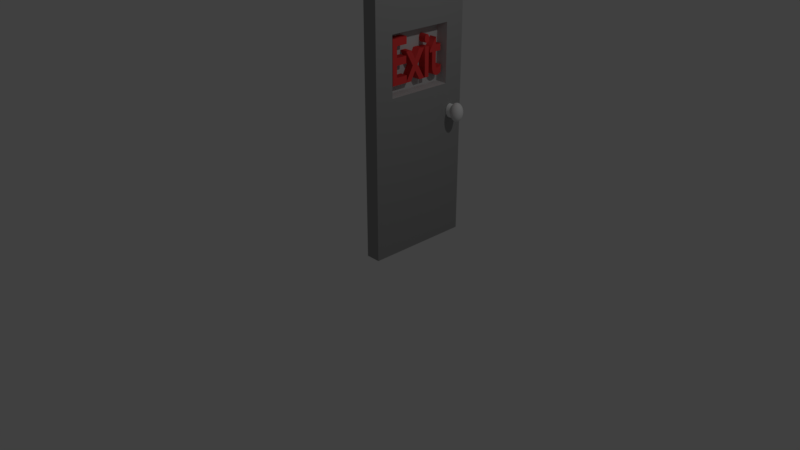 # Source: EXIT_DOOR.blend  (saved by Blender 2.79.0; exported with 4.5.12 LTS)
import bpy
from mathutils import Matrix  # noqa: F401  (used for matrix-valued properties, if any)

bpy.ops.wm.read_factory_settings(use_empty=True)
scene = bpy.context.scene
scene.name = 'Scene'

# ---- collections
col_collection_1 = bpy.data.collections.new('Collection 1'); scene.collection.children.link(col_collection_1)

# ---- materials (node trees are filled in below, after node groups)
mat_material = bpy.data.materials.new('Material')
mat_material.alpha_threshold = 0.0
mat_material.use_transparent_shadow = False
mat_material.diffuse_color = (0.3108, 0.3108, 0.3108, 1.0)
mat_material.roughness = 0.5
mat_material.line_color = (0.0, 0.0, 0.0, 1.0)
mat_material_004 = bpy.data.materials.new('Material.004')
mat_material_004.alpha_threshold = 0.0
mat_material_004.use_transparent_shadow = False
mat_material_004.diffuse_color = (0.5382, 0.5382, 0.5382, 1.0)
mat_material_004.roughness = 0.5
mat_material_004.specular_intensity = 0.0
mat_material_003 = bpy.data.materials.new('Material.003')
mat_material_003.alpha_threshold = 0.0
mat_material_003.use_transparent_shadow = False
mat_material_003.diffuse_color = (1.0, 1.0, 1.0, 1.0)
mat_material_003.roughness = 0.5
mat_material_001 = bpy.data.materials.new('Material.001')
mat_material_001.alpha_threshold = 0.0
mat_material_001.use_transparent_shadow = False
mat_material_001.diffuse_color = (0.8, 0.0524, 0.0524, 1.0)
mat_material_001.roughness = 0.5
mat_material_001.specular_intensity = 0.0
mat_material_002 = bpy.data.materials.new('Material.002')
mat_material_002.alpha_threshold = 0.0
mat_material_002.use_transparent_shadow = False
mat_material_002.roughness = 0.5
mat_material_002.specular_intensity = 0.0

# ---- material node trees

# ---- world
world_world = bpy.data.worlds.new('World'); scene.world = world_world
world_world.color = (0.05088, 0.05088, 0.05088)
world_world.use_sun_shadow = False
world_world.sun_shadow_jitter_overblur = 0.0
world_world.cycles.sampling_method = 'MANUAL'

# ---- cameras
cam_camera = bpy.data.cameras.new('Camera')
cam_camera.clip_end = 100.0
cam_camera.lens = 35.0
cam_camera.sensor_width = 32.0
cam_camera.sensor_height = 18.0
cam_camera.ortho_scale = 7.314
cam_camera.dof.focus_distance = 0.0
cam_camera.dof.aperture_fstop = 128.0

# ---- lights
light_lamp = bpy.data.lights.new('Lamp', 'POINT')
light_lamp.transmission_factor = 0.0
light_lamp.cutoff_distance = 30.0
light_lamp.energy = 100.0
light_lamp.shadow_buffer_clip_start = 1.001
light_lamp.shadow_soft_size = 0.1
light_lamp.shadow_maximum_resolution = 0.006
light_lamp.use_absolute_resolution = True

# ---- meshes
me_cube = bpy.data.meshes.new('Cube')
me_cube.from_pydata([(0.1755, 1.43, -1.638), (0.1755, 4.508e-08, -1.638), (-0.02453, 2.418e-07, -1.638), (-0.02453, 1.43, -1.638), (0.1755, 1.43, 1.662), (0.1755, -6.106e-07, 1.662), (-0.02453, 4.385e-07, 1.662), (-0.02453, 1.43, 1.662), (0.1755, 1.43, 0.4587), (0.1755, -3.811e-07, 0.4587), (-0.02453, 3.729e-07, 0.4587), (-0.02453, 1.43, 0.4587), (0.1755, 1.43, 1.227), (0.1755, -5.122e-07, 1.227), (-0.02453, 4.057e-07, 1.227), (-0.02453, 1.43, 1.227), (0.1755, 0.2563, -1.638), (-0.02453, 0.2563, -1.638), (0.1755, 0.2563, 1.662), (-0.02453, 0.2563, 1.662), (-0.02453, 0.2563, 0.4587), (0.1755, 0.2563, 0.4587), (-0.02453, 0.2563, 1.227), (0.1755, 0.2563, 1.227), (-0.02453, 1.163, -1.638), (-0.02453, 1.163, 1.662), (-0.02453, 1.163, 0.4587), (-0.02453, 1.163, 1.227), (0.1755, 1.163, -1.638), (0.1755, 1.163, 1.662), (0.1755, 1.163, 0.4587), (0.1755, 1.163, 1.227), (0.0142, 1.156, 0.465), (0.0142, 0.2638, 0.465), (0.0142, 1.156, 1.221), (0.0142, 0.2638, 1.221)], [], [(16, 1, 2, 17), (18, 19, 6, 5), (23, 18, 5, 13), (13, 5, 6, 14), (27, 25, 7, 15), (8, 0, 3, 11), (12, 8, 11, 15), (24, 26, 11, 3), (1, 9, 10, 2), (16, 21, 9, 1), (4, 12, 15, 7), (26, 27, 15, 11), (9, 13, 14, 10), (21, 23, 13, 9), (31, 23, 35, 34), (10, 14, 22, 20), (28, 30, 21, 16), (2, 10, 20, 17), (14, 6, 19, 22), (31, 29, 18, 23), (29, 25, 19, 18), (28, 16, 17, 24), (0, 28, 24, 3), (4, 7, 25, 29), (12, 4, 29, 31), (0, 8, 30, 28), (8, 12, 31, 30), (20, 22, 27, 26), (17, 20, 26, 24), (22, 19, 25, 27), (32, 34, 35, 33), (21, 30, 32, 33), (23, 21, 33, 35), (30, 31, 34, 32)])
me_cube.polygons.foreach_set('material_index', [0, 0, 0, 0, 0, 0, 0, 0, 0, 0, 0, 0, 0, 0, 1, 0, 0, 0, 0, 0, 0, 0, 0, 0, 0, 0, 0, 0, 0, 0, 1, 1, 1, 1])
me_cube.materials.append(mat_material)
me_cube.materials.append(mat_material_004)
me_cube.use_remesh_preserve_volume = False
me_cube.use_remesh_preserve_attributes = False
me_cube.use_mirror_vertex_groups = False
me_cube.update()
me_cylinder = bpy.data.meshes.new('Cylinder')
me_cylinder.from_pydata([(-0.0317, 0.05508, -4.786e-09), (0.0317, 0.05508, 4.786e-09), (-0.0317, 0.05402, -0.01067), (0.0317, 0.05402, -0.01067), (-0.0317, 0.05089, -0.02092), (0.0317, 0.05089, -0.02092), (-0.0317, 0.0458, -0.03037), (0.0317, 0.0458, -0.03037), (-0.0317, 0.03895, -0.03866), (0.0317, 0.03895, -0.03866), (-0.0317, 0.0306, -0.04546), (0.0317, 0.0306, -0.04546), (-0.0317, 0.02108, -0.05051), (0.0317, 0.02108, -0.05051), (-0.0317, 0.01075, -0.05362), (0.0317, 0.01075, -0.05362), (-0.0317, 4.158e-09, -0.05467), (0.0317, 4.158e-09, -0.05467), (-0.0317, -0.01075, -0.05362), (0.0317, -0.01075, -0.05362), (-0.0317, -0.02108, -0.05051), (0.0317, -0.02108, -0.05051), (-0.0317, -0.0306, -0.04546), (0.0317, -0.0306, -0.04546), (-0.0317, -0.03895, -0.03866), (0.0317, -0.03895, -0.03866), (-0.0317, -0.0458, -0.03037), (0.0317, -0.0458, -0.03037), (-0.0317, -0.05089, -0.02092), (0.0317, -0.05089, -0.02092), (-0.0317, -0.05402, -0.01067), (0.0317, -0.05402, -0.01067), (-0.0317, -0.05508, 1.303e-08), (0.0317, -0.05508, 2.26e-08), (-0.0317, -0.05402, 0.01067), (0.0317, -0.05402, 0.01067), (-0.0317, -0.05089, 0.02092), (0.0317, -0.05089, 0.02092), (-0.0317, -0.0458, 0.03037), (0.0317, -0.0458, 0.03038), (-0.0317, -0.03895, 0.03866), (0.0317, -0.03895, 0.03866), (-0.0317, -0.0306, 0.04546), (0.0317, -0.0306, 0.04546), (-0.0317, -0.02108, 0.05051), (0.0317, -0.02108, 0.05051), (-0.0317, -0.01075, 0.05362), (0.0317, -0.01075, 0.05362), (-0.0317, 5.318e-08, 0.05467), (0.0317, 5.318e-08, 0.05467), (-0.0317, 0.01075, 0.05362), (0.0317, 0.01075, 0.05362), (-0.0317, 0.02108, 0.05051), (0.0317, 0.02108, 0.05051), (-0.0317, 0.0306, 0.04546), (0.0317, 0.0306, 0.04546), (-0.0317, 0.03895, 0.03866), (0.0317, 0.03895, 0.03866), (-0.0317, 0.0458, 0.03037), (0.0317, 0.0458, 0.03037), (-0.0317, 0.05089, 0.02092), (0.0317, 0.05089, 0.02092), (-0.0317, 0.05402, 0.01067), (0.0317, 0.05402, 0.01067)], [], [(0, 1, 3, 2), (2, 3, 5, 4), (4, 5, 7, 6), (6, 7, 9, 8), (8, 9, 11, 10), (10, 11, 13, 12), (12, 13, 15, 14), (14, 15, 17, 16), (16, 17, 19, 18), (18, 19, 21, 20), (20, 21, 23, 22), (22, 23, 25, 24), (24, 25, 27, 26), (26, 27, 29, 28), (28, 29, 31, 30), (30, 31, 33, 32), (32, 33, 35, 34), (34, 35, 37, 36), (36, 37, 39, 38), (38, 39, 41, 40), (40, 41, 43, 42), (42, 43, 45, 44), (44, 45, 47, 46), (46, 47, 49, 48), (48, 49, 51, 50), (50, 51, 53, 52), (52, 53, 55, 54), (54, 55, 57, 56), (56, 57, 59, 58), (58, 59, 61, 60), (3, 1, 63, 61, 59, 57, 55, 53, 51, 49, 47, 45, 43, 41, 39, 37, 35, 33, 31, 29, 27, 25, 23, 21, 19, 17, 15, 13, 11, 9, 7, 5), (60, 61, 63, 62), (62, 63, 1, 0), (0, 2, 4, 6, 8, 10, 12, 14, 16, 18, 20, 22, 24, 26, 28, 30, 32, 34, 36, 38, 40, 42, 44, 46, 48, 50, 52, 54, 56, 58, 60, 62)])
me_cylinder.materials.append(mat_material_003)
me_cylinder.use_remesh_preserve_volume = False
me_cylinder.use_remesh_preserve_attributes = False
me_cylinder.use_mirror_vertex_groups = False
me_cylinder.update()
me_cutext = bpy.data.meshes.new('CUText')
me_cutext.from_pydata([(0.05621, 0.3522, 0.06132), (0.05621, 0.3522, 0.008965), (0.05621, 0.2829, 0.008965), (0.05621, 0.2829, -0.09554), (0.05621, 0.2832, -0.1009), (0.05621, 0.2841, -0.1053), (0.05621, 0.2854, -0.109), (0.05621, 0.2871, -0.112), (0.05621, 0.289, -0.1145), (0.05621, 0.2913, -0.1166), (0.05621, 0.2937, -0.1183), (0.05621, 0.2963, -0.1197), (0.05621, 0.2991, -0.1207), (0.05621, 0.3019, -0.1214), (0.05621, 0.3047, -0.1218), (0.05621, 0.3074, -0.1219), (0.05621, 0.3108, -0.1218), (0.05621, 0.3144, -0.1215), (0.05621, 0.318, -0.121), (0.05621, 0.3217, -0.1203), (0.05621, 0.3254, -0.1194), (0.05621, 0.3291, -0.1183), (0.05621, 0.3329, -0.1169), (0.05621, 0.3368, -0.1154), (0.05621, 0.3408, -0.1136), (0.05621, 0.3448, -0.1116), (0.05621, 0.3489, -0.1094), (0.05621, 0.3635, -0.1008), (0.05621, 0.3635, -0.1571), (0.05621, 0.3557, -0.1611), (0.05621, 0.3512, -0.1631), (0.05621, 0.3465, -0.165), (0.05621, 0.3416, -0.1668), (0.05621, 0.3367, -0.1684), (0.05621, 0.3317, -0.1699), (0.05621, 0.3268, -0.1711), (0.05621, 0.3219, -0.1722), (0.05621, 0.3171, -0.1731), (0.05621, 0.3125, -0.1737), (0.05621, 0.3081, -0.1741), (0.05621, 0.3038, -0.1743), (0.05621, 0.2918, -0.1737), (0.05621, 0.2806, -0.1718), (0.05621, 0.2703, -0.1687), (0.05621, 0.261, -0.1645), (0.05621, 0.2528, -0.1591), (0.05621, 0.2456, -0.1528), (0.05621, 0.2395, -0.1455), (0.05621, 0.2345, -0.1375), (0.05621, 0.2306, -0.1287), (0.05621, 0.2279, -0.1193), (0.05621, 0.2263, -0.1095), (0.05621, 0.2258, -0.09931), (0.05621, 0.2258, 0.008965), (0.05621, 0.1877, 0.008965), (0.05621, 0.1877, 0.02346), (0.05621, 0.2829, 0.1157), (0.05621, 0.2829, 0.06132), (0.05621, 0.1125, -0.1699), (0.05621, 0.1125, 0.06132), (0.05621, 0.1696, 0.06132), (0.05621, 0.1696, -0.1699), (0.05621, 0.1369, 0.08827), (0.05621, 0.1326, 0.08914), (0.05621, 0.1286, 0.09055), (0.05621, 0.1248, 0.09245), (0.05621, 0.1213, 0.09479), (0.05621, 0.1182, 0.09753), (0.05621, 0.1154, 0.1006), (0.05621, 0.113, 0.1041), (0.05621, 0.1111, 0.1078), (0.05621, 0.1097, 0.1119), (0.05621, 0.1088, 0.1161), (0.05621, 0.1085, 0.1205), (0.05621, 0.1088, 0.1248), (0.05621, 0.1097, 0.1291), (0.05621, 0.1111, 0.1331), (0.05621, 0.113, 0.1368), (0.05621, 0.1154, 0.1403), (0.05621, 0.1182, 0.1434), (0.05621, 0.1213, 0.1461), (0.05621, 0.1248, 0.1485), (0.05621, 0.1286, 0.1504), (0.05621, 0.1326, 0.1518), (0.05621, 0.1369, 0.1527), (0.05621, 0.1413, 0.153), (0.05621, 0.1457, 0.1527), (0.05621, 0.1499, 0.1518), (0.05621, 0.154, 0.1504), (0.05621, 0.1578, 0.1485), (0.05621, 0.1612, 0.1461), (0.05621, 0.1644, 0.1434), (0.05621, 0.1671, 0.1403), (0.05621, 0.1695, 0.1368), (0.05621, 0.1714, 0.1331), (0.05621, 0.1728, 0.1291), (0.05621, 0.1737, 0.1248), (0.05621, 0.174, 0.1205), (0.05621, 0.1737, 0.1161), (0.05621, 0.1728, 0.1119), (0.05621, 0.1714, 0.1078), (0.05621, 0.1695, 0.1041), (0.05621, 0.1671, 0.1006), (0.05621, 0.1644, 0.09753), (0.05621, 0.1612, 0.09479), (0.05621, 0.1578, 0.09245), (0.05621, 0.154, 0.09055), (0.05621, 0.1499, 0.08914), (0.05621, 0.1457, 0.08827), (0.05621, 0.1413, 0.08797), (0.05621, 0.1025, -0.1699), (0.05621, 0.02878, -0.1699), (0.05621, -0.03683, -0.09555), (0.05621, -0.09871, -0.1699), (0.05621, -0.1712, -0.1699), (0.05621, -0.07327, -0.05267), (0.05621, -0.1715, 0.06132), (0.05621, -0.0988, 0.06132), (0.05621, -0.03708, -0.009623), (0.05621, 0.02232, 0.06132), (0.05621, 0.09584, 0.06132), (0.05621, -0.0001606, -0.05252), (0.05621, -0.3095, 0.118), (0.05621, -0.3095, 0.03175), (0.05621, -0.1732, 0.03175), (0.05621, -0.1732, -0.02448), (0.05621, -0.3095, -0.02448), (0.05621, -0.3095, -0.1137), (0.05621, -0.164, -0.1137), (0.05621, -0.164, -0.1699), (0.05621, -0.371, -0.1699), (0.05621, -0.371, 0.1743), (0.05621, -0.1683, 0.1743), (0.05621, -0.1683, 0.118), (-0.05621, 0.3522, 0.06132), (-0.05621, 0.3522, 0.008965), (-0.05621, 0.2829, 0.008965), (-0.05621, 0.2829, -0.09554), (-0.05621, 0.2832, -0.1009), (-0.05621, 0.2841, -0.1053), (-0.05621, 0.2854, -0.109), (-0.05621, 0.2871, -0.112), (-0.05621, 0.289, -0.1145), (-0.05621, 0.2913, -0.1166), (-0.05621, 0.2937, -0.1183), (-0.05621, 0.2963, -0.1197), (-0.05621, 0.2991, -0.1207), (-0.05621, 0.3019, -0.1214), (-0.05621, 0.3047, -0.1218), (-0.05621, 0.3074, -0.1219), (-0.05621, 0.3108, -0.1218), (-0.05621, 0.3144, -0.1215), (-0.05621, 0.318, -0.121), (-0.05621, 0.3217, -0.1203), (-0.05621, 0.3254, -0.1194), (-0.05621, 0.3291, -0.1183), (-0.05621, 0.3329, -0.1169), (-0.05621, 0.3368, -0.1154), (-0.05621, 0.3408, -0.1136), (-0.05621, 0.3448, -0.1116), (-0.05621, 0.3489, -0.1094), (-0.05621, 0.3635, -0.1008), (-0.05621, 0.3635, -0.1571), (-0.05621, 0.3557, -0.1611), (-0.05621, 0.3512, -0.1631), (-0.05621, 0.3465, -0.165), (-0.05621, 0.3416, -0.1668), (-0.05621, 0.3367, -0.1684), (-0.05621, 0.3317, -0.1699), (-0.05621, 0.3268, -0.1711), (-0.05621, 0.3219, -0.1722), (-0.05621, 0.3171, -0.1731), (-0.05621, 0.3125, -0.1737), (-0.05621, 0.3081, -0.1741), (-0.05621, 0.3038, -0.1743), (-0.05621, 0.2918, -0.1737), (-0.05621, 0.2806, -0.1718), (-0.05621, 0.2703, -0.1687), (-0.05621, 0.261, -0.1645), (-0.05621, 0.2528, -0.1591), (-0.05621, 0.2456, -0.1528), (-0.05621, 0.2395, -0.1455), (-0.05621, 0.2345, -0.1375), (-0.05621, 0.2306, -0.1287), (-0.05621, 0.2279, -0.1193), (-0.05621, 0.2263, -0.1095), (-0.05621, 0.2258, -0.09931), (-0.05621, 0.2258, 0.008965), (-0.05621, 0.1877, 0.008965), (-0.05621, 0.1877, 0.02346), (-0.05621, 0.2829, 0.1157), (-0.05621, 0.2829, 0.06132), (-0.05621, 0.1125, -0.1699), (-0.05621, 0.1125, 0.06132), (-0.05621, 0.1696, 0.06132), (-0.05621, 0.1696, -0.1699), (-0.05621, 0.1369, 0.08827), (-0.05621, 0.1326, 0.08914), (-0.05621, 0.1286, 0.09055), (-0.05621, 0.1248, 0.09245), (-0.05621, 0.1213, 0.09479), (-0.05621, 0.1182, 0.09753), (-0.05621, 0.1154, 0.1006), (-0.05621, 0.113, 0.1041), (-0.05621, 0.1111, 0.1078), (-0.05621, 0.1097, 0.1119), (-0.05621, 0.1088, 0.1161), (-0.05621, 0.1085, 0.1205), (-0.05621, 0.1088, 0.1248), (-0.05621, 0.1097, 0.1291), (-0.05621, 0.1111, 0.1331), (-0.05621, 0.113, 0.1368), (-0.05621, 0.1154, 0.1403), (-0.05621, 0.1182, 0.1434), (-0.05621, 0.1213, 0.1461), (-0.05621, 0.1248, 0.1485), (-0.05621, 0.1286, 0.1504), (-0.05621, 0.1326, 0.1518), (-0.05621, 0.1369, 0.1527), (-0.05621, 0.1413, 0.153), (-0.05621, 0.1457, 0.1527), (-0.05621, 0.1499, 0.1518), (-0.05621, 0.154, 0.1504), (-0.05621, 0.1578, 0.1485), (-0.05621, 0.1612, 0.1461), (-0.05621, 0.1644, 0.1434), (-0.05621, 0.1671, 0.1403), (-0.05621, 0.1695, 0.1368), (-0.05621, 0.1714, 0.1331), (-0.05621, 0.1728, 0.1291), (-0.05621, 0.1737, 0.1248), (-0.05621, 0.174, 0.1205), (-0.05621, 0.1737, 0.1161), (-0.05621, 0.1728, 0.1119), (-0.05621, 0.1714, 0.1078), (-0.05621, 0.1695, 0.1041), (-0.05621, 0.1671, 0.1006), (-0.05621, 0.1644, 0.09753), (-0.05621, 0.1612, 0.09479), (-0.05621, 0.1578, 0.09245), (-0.05621, 0.154, 0.09055), (-0.05621, 0.1499, 0.08914), (-0.05621, 0.1457, 0.08827), (-0.05621, 0.1413, 0.08797), (-0.05621, 0.1025, -0.1699), (-0.05621, 0.02878, -0.1699), (-0.05621, -0.03683, -0.09555), (-0.05621, -0.09871, -0.1699), (-0.05621, -0.1712, -0.1699), (-0.05621, -0.07327, -0.05267), (-0.05621, -0.1715, 0.06132), (-0.05621, -0.0988, 0.06132), (-0.05621, -0.03708, -0.009623), (-0.05621, 0.02232, 0.06132), (-0.05621, 0.09584, 0.06132), (-0.05621, -0.0001606, -0.05252), (-0.05621, -0.3095, 0.118), (-0.05621, -0.3095, 0.03175), (-0.05621, -0.1732, 0.03175), (-0.05621, -0.1732, -0.02448), (-0.05621, -0.3095, -0.02448), (-0.05621, -0.3095, -0.1137), (-0.05621, -0.164, -0.1137), (-0.05621, -0.164, -0.1699), (-0.05621, -0.371, -0.1699), (-0.05621, -0.371, 0.1743), (-0.05621, -0.1683, 0.1743), (-0.05621, -0.1683, 0.118), (-0.05621, -0.3095, 0.118), (-0.05508, -0.309, 0.1176), (-0.05621, -0.3095, 0.03175), (-0.05508, -0.309, 0.03223), (-0.05621, -0.1732, 0.03175), (-0.05508, -0.1727, 0.03223), (-0.05621, -0.1732, -0.02448), (-0.05508, -0.1727, -0.02497), (-0.05621, -0.3095, -0.02448), (-0.05508, -0.309, -0.02497), (-0.05621, -0.3095, -0.1137), (-0.05508, -0.309, -0.1132), (-0.05621, -0.164, -0.1137), (-0.05508, -0.1635, -0.1132), (-0.05621, -0.164, -0.1699), (-0.05508, -0.1635, -0.1704), (-0.05621, -0.371, -0.1699), (-0.05508, -0.3715, -0.1704), (-0.05621, -0.371, 0.1743), (-0.05508, -0.3715, 0.1748), (-0.05621, -0.1683, 0.1743), (-0.05508, -0.1679, 0.1748), (-0.05621, -0.1683, 0.118), (-0.05508, -0.1679, 0.1176), (-0.05508, -0.309, 0.1176), (0.05508, -0.309, 0.1176), (-0.05508, -0.309, 0.03223), (0.05508, -0.309, 0.03223), (-0.05508, -0.1727, 0.03223), (0.05508, -0.1727, 0.03223), (-0.05508, -0.1727, -0.02497), (0.05508, -0.1727, -0.02497), (-0.05508, -0.309, -0.02497), (0.05508, -0.309, -0.02497), (-0.05508, -0.309, -0.1132), (0.05508, -0.309, -0.1132), (-0.05508, -0.1635, -0.1132), (0.05508, -0.1635, -0.1132), (-0.05508, -0.1635, -0.1704), (0.05508, -0.1635, -0.1704), (-0.05508, -0.3715, -0.1704), (0.05508, -0.3715, -0.1704), (-0.05508, -0.3715, 0.1748), (0.05508, -0.3715, 0.1748), (-0.05508, -0.1679, 0.1748), (0.05508, -0.1679, 0.1748), (-0.05508, -0.1679, 0.1176), (0.05508, -0.1679, 0.1176), (0.05508, -0.309, 0.1176), (0.05621, -0.3095, 0.118), (0.05508, -0.309, 0.03223), (0.05621, -0.3095, 0.03175), (0.05508, -0.1727, 0.03223), (0.05621, -0.1732, 0.03175), (0.05508, -0.1727, -0.02497), (0.05621, -0.1732, -0.02448), (0.05508, -0.309, -0.02497), (0.05621, -0.3095, -0.02448), (0.05508, -0.309, -0.1132), (0.05621, -0.3095, -0.1137), (0.05508, -0.1635, -0.1132), (0.05621, -0.164, -0.1137), (0.05508, -0.1635, -0.1704), (0.05621, -0.164, -0.1699), (0.05508, -0.3715, -0.1704), (0.05621, -0.371, -0.1699), (0.05508, -0.3715, 0.1748), (0.05621, -0.371, 0.1743), (0.05508, -0.1679, 0.1748), (0.05621, -0.1683, 0.1743), (0.05508, -0.1679, 0.1176), (0.05621, -0.1683, 0.118), (-0.05621, 0.1025, -0.1699), (-0.05508, 0.1036, -0.1704), (-0.05621, 0.02878, -0.1699), (-0.05508, 0.02855, -0.1704), (-0.05621, -0.03683, -0.09555), (-0.05508, -0.03682, -0.0963), (-0.05621, -0.09871, -0.1699), (-0.05508, -0.09848, -0.1704), (-0.05621, -0.1712, -0.1699), (-0.05508, -0.1722, -0.1704), (-0.05621, -0.07327, -0.05267), (-0.05508, -0.07391, -0.05267), (-0.05621, -0.1715, 0.06132), (-0.05508, -0.1725, 0.0618), (-0.05621, -0.0988, 0.06132), (-0.05508, -0.09858, 0.0618), (-0.05621, -0.03708, -0.009623), (-0.05508, -0.03709, -0.008873), (-0.05621, 0.02232, 0.06132), (-0.05508, 0.02209, 0.0618), (-0.05621, 0.09584, 0.06132), (-0.05508, 0.09689, 0.0618), (-0.05621, -0.0001606, -0.05252), (-0.05508, 0.0004812, -0.05251), (-0.05508, 0.1036, -0.1704), (0.05508, 0.1036, -0.1704), (-0.05508, 0.02855, -0.1704), (0.05508, 0.02855, -0.1704), (-0.05508, -0.03682, -0.0963), (0.05508, -0.03682, -0.0963), (-0.05508, -0.09848, -0.1704), (0.05508, -0.09848, -0.1704), (-0.05508, -0.1722, -0.1704), (0.05508, -0.1722, -0.1704), (-0.05508, -0.07391, -0.05267), (0.05508, -0.07391, -0.05267), (-0.05508, -0.1725, 0.0618), (0.05508, -0.1725, 0.0618), (-0.05508, -0.09858, 0.0618), (0.05508, -0.09858, 0.0618), (-0.05508, -0.03709, -0.008873), (0.05508, -0.03709, -0.008873), (-0.05508, 0.02209, 0.0618), (0.05508, 0.02209, 0.0618), (-0.05508, 0.09689, 0.0618), (0.05508, 0.09689, 0.0618), (-0.05508, 0.0004812, -0.05251), (0.05508, 0.0004812, -0.05251), (0.05508, 0.1036, -0.1704), (0.05621, 0.1025, -0.1699), (0.05508, 0.02855, -0.1704), (0.05621, 0.02878, -0.1699), (0.05508, -0.03682, -0.0963), (0.05621, -0.03683, -0.09555), (0.05508, -0.09848, -0.1704), (0.05621, -0.09871, -0.1699), (0.05508, -0.1722, -0.1704), (0.05621, -0.1712, -0.1699), (0.05508, -0.07391, -0.05267), (0.05621, -0.07327, -0.05267), (0.05508, -0.1725, 0.0618), (0.05621, -0.1715, 0.06132), (0.05508, -0.09858, 0.0618), (0.05621, -0.0988, 0.06132), (0.05508, -0.03709, -0.008873), (0.05621, -0.03708, -0.009623), (0.05508, 0.02209, 0.0618), (0.05621, 0.02232, 0.06132), (0.05508, 0.09689, 0.0618), (0.05621, 0.09584, 0.06132), (0.05508, 0.0004812, -0.05251), (0.05621, -0.0001606, -0.05252), (-0.05621, 0.1125, -0.1699), (-0.05508, 0.112, -0.1704), (-0.05621, 0.1125, 0.06132), (-0.05508, 0.112, 0.0618), (-0.05621, 0.1696, 0.06132), (-0.05508, 0.1701, 0.0618), (-0.05621, 0.1696, -0.1699), (-0.05508, 0.1701, -0.1704), (-0.05508, 0.112, -0.1704), (0.05508, 0.112, -0.1704), (-0.05508, 0.112, 0.0618), (0.05508, 0.112, 0.0618), (-0.05508, 0.1701, 0.0618), (0.05508, 0.1701, 0.0618), (-0.05508, 0.1701, -0.1704), (0.05508, 0.1701, -0.1704), (0.05508, 0.112, -0.1704), (0.05621, 0.1125, -0.1699), (0.05508, 0.112, 0.0618), (0.05621, 0.1125, 0.06132), (0.05508, 0.1701, 0.0618), (0.05621, 0.1696, 0.06132), (0.05508, 0.1701, -0.1704), (0.05621, 0.1696, -0.1699), (-0.05621, 0.1369, 0.08827), (-0.05508, 0.1368, 0.08778), (-0.05621, 0.1326, 0.08914), (-0.05508, 0.1325, 0.08867), (-0.05621, 0.1286, 0.09055), (-0.05508, 0.1284, 0.0901), (-0.05621, 0.1248, 0.09245), (-0.05508, 0.1245, 0.09203), (-0.05621, 0.1213, 0.09479), (-0.05508, 0.121, 0.0944), (-0.05621, 0.1182, 0.09753), (-0.05508, 0.1178, 0.09719), (-0.05621, 0.1154, 0.1006), (-0.05508, 0.115, 0.1004), (-0.05621, 0.113, 0.1041), (-0.05508, 0.1126, 0.1039), (-0.05621, 0.1111, 0.1078), (-0.05508, 0.1107, 0.1077), (-0.05621, 0.1097, 0.1119), (-0.05508, 0.1092, 0.1117), (-0.05621, 0.1088, 0.1161), (-0.05508, 0.1084, 0.116), (-0.05621, 0.1085, 0.1205), (-0.05508, 0.108, 0.1205), (-0.05621, 0.1088, 0.1248), (-0.05508, 0.1084, 0.1249), (-0.05621, 0.1097, 0.1291), (-0.05508, 0.1092, 0.1292), (-0.05621, 0.1111, 0.1331), (-0.05508, 0.1107, 0.1333), (-0.05621, 0.113, 0.1368), (-0.05508, 0.1126, 0.1371), (-0.05621, 0.1154, 0.1403), (-0.05508, 0.115, 0.1406), (-0.05621, 0.1182, 0.1434), (-0.05508, 0.1178, 0.1437), (-0.05621, 0.1213, 0.1461), (-0.05508, 0.121, 0.1465), (-0.05621, 0.1248, 0.1485), (-0.05508, 0.1245, 0.1489), (-0.05621, 0.1286, 0.1504), (-0.05508, 0.1284, 0.1508), (-0.05621, 0.1326, 0.1518), (-0.05508, 0.1325, 0.1522), (-0.05621, 0.1369, 0.1527), (-0.05508, 0.1368, 0.1531), (-0.05621, 0.1413, 0.153), (-0.05508, 0.1413, 0.1534), (-0.05621, 0.1457, 0.1527), (-0.05508, 0.1458, 0.1531), (-0.05621, 0.1499, 0.1518), (-0.05508, 0.1501, 0.1522), (-0.05621, 0.154, 0.1504), (-0.05508, 0.1542, 0.1508), (-0.05621, 0.1578, 0.1485), (-0.05508, 0.158, 0.1489), (-0.05621, 0.1612, 0.1461), (-0.05508, 0.1615, 0.1465), (-0.05621, 0.1644, 0.1434), (-0.05508, 0.1647, 0.1437), (-0.05621, 0.1671, 0.1403), (-0.05508, 0.1675, 0.1406), (-0.05621, 0.1695, 0.1368), (-0.05508, 0.1699, 0.1371), (-0.05621, 0.1714, 0.1331), (-0.05508, 0.1719, 0.1333), (-0.05621, 0.1728, 0.1291), (-0.05508, 0.1733, 0.1292), (-0.05621, 0.1737, 0.1248), (-0.05508, 0.1742, 0.1249), (-0.05621, 0.174, 0.1205), (-0.05508, 0.1745, 0.1205), (-0.05621, 0.1737, 0.1161), (-0.05508, 0.1742, 0.116), (-0.05621, 0.1728, 0.1119), (-0.05508, 0.1733, 0.1117), (-0.05621, 0.1714, 0.1078), (-0.05508, 0.1719, 0.1077), (-0.05621, 0.1695, 0.1041), (-0.05508, 0.1699, 0.1039), (-0.05621, 0.1671, 0.1006), (-0.05508, 0.1675, 0.1004), (-0.05621, 0.1644, 0.09753), (-0.05508, 0.1647, 0.09719), (-0.05621, 0.1612, 0.09479), (-0.05508, 0.1615, 0.0944), (-0.05621, 0.1578, 0.09245), (-0.05508, 0.158, 0.09203), (-0.05621, 0.154, 0.09055), (-0.05508, 0.1542, 0.0901), (-0.05621, 0.1499, 0.08914), (-0.05508, 0.1501, 0.08867), (-0.05621, 0.1457, 0.08827), (-0.05508, 0.1458, 0.08778), (-0.05621, 0.1413, 0.08797), (-0.05508, 0.1413, 0.08748), (-0.05508, 0.1368, 0.08778), (0.05508, 0.1368, 0.08778), (-0.05508, 0.1325, 0.08867), (0.05508, 0.1325, 0.08867), (-0.05508, 0.1284, 0.0901), (0.05508, 0.1284, 0.0901), (-0.05508, 0.1245, 0.09203), (0.05508, 0.1245, 0.09203), (-0.05508, 0.121, 0.0944), (0.05508, 0.121, 0.0944), (-0.05508, 0.1178, 0.09719), (0.05508, 0.1178, 0.09719), (-0.05508, 0.115, 0.1004), (0.05508, 0.115, 0.1004), (-0.05508, 0.1126, 0.1039), (0.05508, 0.1126, 0.1039), (-0.05508, 0.1107, 0.1077), (0.05508, 0.1107, 0.1077), (-0.05508, 0.1092, 0.1117), (0.05508, 0.1092, 0.1117), (-0.05508, 0.1084, 0.116), (0.05508, 0.1084, 0.116), (-0.05508, 0.108, 0.1205), (0.05508, 0.108, 0.1205), (-0.05508, 0.1084, 0.1249), (0.05508, 0.1084, 0.1249), (-0.05508, 0.1092, 0.1292), (0.05508, 0.1092, 0.1292), (-0.05508, 0.1107, 0.1333), (0.05508, 0.1107, 0.1333), (-0.05508, 0.1126, 0.1371), (0.05508, 0.1126, 0.1371), (-0.05508, 0.115, 0.1406), (0.05508, 0.115, 0.1406), (-0.05508, 0.1178, 0.1437), (0.05508, 0.1178, 0.1437), (-0.05508, 0.121, 0.1465), (0.05508, 0.121, 0.1465), (-0.05508, 0.1245, 0.1489), (0.05508, 0.1245, 0.1489), (-0.05508, 0.1284, 0.1508), (0.05508, 0.1284, 0.1508), (-0.05508, 0.1325, 0.1522), (0.05508, 0.1325, 0.1522), (-0.05508, 0.1368, 0.1531), (0.05508, 0.1368, 0.1531), (-0.05508, 0.1413, 0.1534), (0.05508, 0.1413, 0.1534), (-0.05508, 0.1458, 0.1531), (0.05508, 0.1458, 0.1531), (-0.05508, 0.1501, 0.1522), (0.05508, 0.1501, 0.1522), (-0.05508, 0.1542, 0.1508), (0.05508, 0.1542, 0.1508), (-0.05508, 0.158, 0.1489), (0.05508, 0.158, 0.1489), (-0.05508, 0.1615, 0.1465), (0.05508, 0.1615, 0.1465), (-0.05508, 0.1647, 0.1437), (0.05508, 0.1647, 0.1437), (-0.05508, 0.1675, 0.1406), (0.05508, 0.1675, 0.1406), (-0.05508, 0.1699, 0.1371), (0.05508, 0.1699, 0.1371), (-0.05508, 0.1719, 0.1333), (0.05508, 0.1719, 0.1333), (-0.05508, 0.1733, 0.1292), (0.05508, 0.1733, 0.1292), (-0.05508, 0.1742, 0.1249), (0.05508, 0.1742, 0.1249), (-0.05508, 0.1745, 0.1205), (0.05508, 0.1745, 0.1205), (-0.05508, 0.1742, 0.116), (0.05508, 0.1742, 0.116), (-0.05508, 0.1733, 0.1117), (0.05508, 0.1733, 0.1117), (-0.05508, 0.1719, 0.1077), (0.05508, 0.1719, 0.1077), (-0.05508, 0.1699, 0.1039), (0.05508, 0.1699, 0.1039), (-0.05508, 0.1675, 0.1004), (0.05508, 0.1675, 0.1004), (-0.05508, 0.1647, 0.09719), (0.05508, 0.1647, 0.09719), (-0.05508, 0.1615, 0.0944), (0.05508, 0.1615, 0.0944), (-0.05508, 0.158, 0.09203), (0.05508, 0.158, 0.09203), (-0.05508, 0.1542, 0.0901), (0.05508, 0.1542, 0.0901), (-0.05508, 0.1501, 0.08867), (0.05508, 0.1501, 0.08867), (-0.05508, 0.1458, 0.08778), (0.05508, 0.1458, 0.08778), (-0.05508, 0.1413, 0.08748), (0.05508, 0.1413, 0.08748), (0.05508, 0.1368, 0.08778), (0.05621, 0.1369, 0.08827), (0.05508, 0.1325, 0.08867), (0.05621, 0.1326, 0.08914), (0.05508, 0.1284, 0.0901), (0.05621, 0.1286, 0.09055), (0.05508, 0.1245, 0.09203), (0.05621, 0.1248, 0.09245), (0.05508, 0.121, 0.0944), (0.05621, 0.1213, 0.09479), (0.05508, 0.1178, 0.09719), (0.05621, 0.1182, 0.09753), (0.05508, 0.115, 0.1004), (0.05621, 0.1154, 0.1006), (0.05508, 0.1126, 0.1039), (0.05621, 0.113, 0.1041), (0.05508, 0.1107, 0.1077), (0.05621, 0.1111, 0.1078), (0.05508, 0.1092, 0.1117), (0.05621, 0.1097, 0.1119), (0.05508, 0.1084, 0.116), (0.05621, 0.1088, 0.1161), (0.05508, 0.108, 0.1205), (0.05621, 0.1085, 0.1205), (0.05508, 0.1084, 0.1249), (0.05621, 0.1088, 0.1248), (0.05508, 0.1092, 0.1292), (0.05621, 0.1097, 0.1291), (0.05508, 0.1107, 0.1333), (0.05621, 0.1111, 0.1331), (0.05508, 0.1126, 0.1371), (0.05621, 0.113, 0.1368), (0.05508, 0.115, 0.1406), (0.05621, 0.1154, 0.1403), (0.05508, 0.1178, 0.1437), (0.05621, 0.1182, 0.1434), (0.05508, 0.121, 0.1465), (0.05621, 0.1213, 0.1461), (0.05508, 0.1245, 0.1489), (0.05621, 0.1248, 0.1485), (0.05508, 0.1284, 0.1508), (0.05621, 0.1286, 0.1504), (0.05508, 0.1325, 0.1522), (0.05621, 0.1326, 0.1518), (0.05508, 0.1368, 0.1531), (0.05621, 0.1369, 0.1527), (0.05508, 0.1413, 0.1534), (0.05621, 0.1413, 0.153), (0.05508, 0.1458, 0.1531), (0.05621, 0.1457, 0.1527), (0.05508, 0.1501, 0.1522), (0.05621, 0.1499, 0.1518), (0.05508, 0.1542, 0.1508), (0.05621, 0.154, 0.1504), (0.05508, 0.158, 0.1489), (0.05621, 0.1578, 0.1485), (0.05508, 0.1615, 0.1465), (0.05621, 0.1612, 0.1461), (0.05508, 0.1647, 0.1437), (0.05621, 0.1644, 0.1434), (0.05508, 0.1675, 0.1406), (0.05621, 0.1671, 0.1403), (0.05508, 0.1699, 0.1371), (0.05621, 0.1695, 0.1368), (0.05508, 0.1719, 0.1333), (0.05621, 0.1714, 0.1331), (0.05508, 0.1733, 0.1292), (0.05621, 0.1728, 0.1291), (0.05508, 0.1742, 0.1249), (0.05621, 0.1737, 0.1248), (0.05508, 0.1745, 0.1205), (0.05621, 0.174, 0.1205), (0.05508, 0.1742, 0.116), (0.05621, 0.1737, 0.1161), (0.05508, 0.1733, 0.1117), (0.05621, 0.1728, 0.1119), (0.05508, 0.1719, 0.1077), (0.05621, 0.1714, 0.1078), (0.05508, 0.1699, 0.1039), (0.05621, 0.1695, 0.1041), (0.05508, 0.1675, 0.1004), (0.05621, 0.1671, 0.1006), (0.05508, 0.1647, 0.09719), (0.05621, 0.1644, 0.09753), (0.05508, 0.1615, 0.0944), (0.05621, 0.1612, 0.09479), (0.05508, 0.158, 0.09203), (0.05621, 0.1578, 0.09245), (0.05508, 0.1542, 0.0901), (0.05621, 0.154, 0.09055), (0.05508, 0.1501, 0.08867), (0.05621, 0.1499, 0.08914), (0.05508, 0.1458, 0.08778), (0.05621, 0.1457, 0.08827), (0.05508, 0.1413, 0.08748), (0.05621, 0.1413, 0.08797), (-0.05621, 0.3522, 0.06132), (-0.05508, 0.3527, 0.0618), (-0.05621, 0.3522, 0.008965), (-0.05508, 0.3527, 0.00848), (-0.05621, 0.2829, 0.008965), (-0.05508, 0.2834, 0.00848), (-0.05621, 0.2829, -0.09554), (-0.05508, 0.2834, -0.09552), (-0.05621, 0.2832, -0.1009), (-0.05508, 0.2837, -0.1009), (-0.05621, 0.2841, -0.1053), (-0.05508, 0.2846, -0.1052), (-0.05621, 0.2854, -0.109), (-0.05508, 0.2859, -0.1088), (-0.05621, 0.2871, -0.112), (-0.05508, 0.2875, -0.1117), (-0.05621, 0.289, -0.1145), (-0.05508, 0.2894, -0.1142), (-0.05621, 0.2913, -0.1166), (-0.05508, 0.2916, -0.1162), (-0.05621, 0.2937, -0.1183), (-0.05508, 0.294, -0.1179), (-0.05621, 0.2963, -0.1197), (-0.05508, 0.2965, -0.1192), (-0.05621, 0.2991, -0.1207), (-0.05508, 0.2993, -0.1202), (-0.05621, 0.3019, -0.1214), (-0.05508, 0.302, -0.1209), (-0.05621, 0.3047, -0.1218), (-0.05508, 0.3047, -0.1213), (-0.05621, 0.3074, -0.1219), (-0.05508, 0.3074, -0.1214), (-0.05621, 0.3108, -0.1218), (-0.05508, 0.3108, -0.1213), (-0.05621, 0.3144, -0.1215), (-0.05508, 0.3143, -0.121), (-0.05621, 0.318, -0.121), (-0.05508, 0.3179, -0.1205), (-0.05621, 0.3217, -0.1203), (-0.05508, 0.3215, -0.1198), (-0.05621, 0.3254, -0.1194), (-0.05508, 0.3252, -0.1189), (-0.05621, 0.3291, -0.1183), (-0.05508, 0.329, -0.1178), (-0.05621, 0.3329, -0.1169), (-0.05508, 0.3328, -0.1165), (-0.05621, 0.3368, -0.1154), (-0.05508, 0.3366, -0.1149), (-0.05621, 0.3408, -0.1136), (-0.05508, 0.3406, -0.1131), (-0.05621, 0.3448, -0.1116), (-0.05508, 0.3446, -0.1112), (-0.05621, 0.3489, -0.1094), (-0.05508, 0.3487, -0.1089), (-0.05621, 0.3635, -0.1008), (-0.05508, 0.364, -0.09998), (-0.05621, 0.3635, -0.1571), (-0.05508, 0.364, -0.1574), (-0.05621, 0.3557, -0.1611), (-0.05508, 0.3559, -0.1615), (-0.05621, 0.3512, -0.1631), (-0.05508, 0.3514, -0.1636), (-0.05621, 0.3465, -0.165), (-0.05508, 0.3466, -0.1655), (-0.05621, 0.3416, -0.1668), (-0.05508, 0.3418, -0.1672), (-0.05621, 0.3367, -0.1684), (-0.05508, 0.3368, -0.1689), (-0.05621, 0.3317, -0.1699), (-0.05508, 0.3318, -0.1703), (-0.05621, 0.3268, -0.1711), (-0.05508, 0.3269, -0.1716), (-0.05621, 0.3219, -0.1722), (-0.05508, 0.322, -0.1727), (-0.05621, 0.3171, -0.1731), (-0.05508, 0.3172, -0.1736), (-0.05621, 0.3125, -0.1737), (-0.05508, 0.3125, -0.1742), (-0.05621, 0.3081, -0.1741), (-0.05508, 0.3081, -0.1746), (-0.05621, 0.3038, -0.1743), (-0.05508, 0.3038, -0.1748), (-0.05621, 0.2918, -0.1737), (-0.05508, 0.2917, -0.1741), (-0.05621, 0.2806, -0.1718), (-0.05508, 0.2805, -0.1722), (-0.05621, 0.2703, -0.1687), (-0.05508, 0.2702, -0.1691), (-0.05621, 0.261, -0.1645), (-0.05508, 0.2608, -0.1649), (-0.05621, 0.2528, -0.1591), (-0.05508, 0.2525, -0.1595), (-0.05621, 0.2456, -0.1528), (-0.05508, 0.2452, -0.1531), (-0.05621, 0.2395, -0.1455), (-0.05508, 0.2391, -0.1458), (-0.05621, 0.2345, -0.1375), (-0.05508, 0.234, -0.1377), (-0.05621, 0.2306, -0.1287), (-0.05508, 0.2302, -0.1289), (-0.05621, 0.2279, -0.1193), (-0.05508, 0.2274, -0.1194), (-0.05621, 0.2263, -0.1095), (-0.05508, 0.2258, -0.1095), (-0.05621, 0.2258, -0.09931), (-0.05508, 0.2253, -0.09933), (-0.05621, 0.2258, 0.008965), (-0.05508, 0.2253, 0.00848), (-0.05621, 0.1877, 0.008965), (-0.05508, 0.1872, 0.00848), (-0.05621, 0.1877, 0.02346), (-0.05508, 0.1872, 0.02366), (-0.05621, 0.2829, 0.1157), (-0.05508, 0.2834, 0.1169), (-0.05621, 0.2829, 0.06132), (-0.05508, 0.2834, 0.0618), (-0.05508, 0.3527, 0.0618), (0.05508, 0.3527, 0.0618), (-0.05508, 0.3527, 0.00848), (0.05508, 0.3527, 0.00848), (-0.05508, 0.2834, 0.00848), (0.05508, 0.2834, 0.00848), (-0.05508, 0.2834, -0.09552), (0.05508, 0.2834, -0.09552), (-0.05508, 0.2837, -0.1009), (0.05508, 0.2837, -0.1009), (-0.05508, 0.2846, -0.1052), (0.05508, 0.2846, -0.1052), (-0.05508, 0.2859, -0.1088), (0.05508, 0.2859, -0.1088), (-0.05508, 0.2875, -0.1117), (0.05508, 0.2875, -0.1117), (-0.05508, 0.2894, -0.1142), (0.05508, 0.2894, -0.1142), (-0.05508, 0.2916, -0.1162), (0.05508, 0.2916, -0.1162), (-0.05508, 0.294, -0.1179), (0.05508, 0.294, -0.1179), (-0.05508, 0.2965, -0.1192), (0.05508, 0.2965, -0.1192), (-0.05508, 0.2993, -0.1202), (0.05508, 0.2993, -0.1202), (-0.05508, 0.302, -0.1209), (0.05508, 0.302, -0.1209), (-0.05508, 0.3047, -0.1213), (0.05508, 0.3047, -0.1213), (-0.05508, 0.3074, -0.1214), (0.05508, 0.3074, -0.1214), (-0.05508, 0.3108, -0.1213), (0.05508, 0.3108, -0.1213), (-0.05508, 0.3143, -0.121), (0.05508, 0.3143, -0.121), (-0.05508, 0.3179, -0.1205), (0.05508, 0.3179, -0.1205), (-0.05508, 0.3215, -0.1198), (0.05508, 0.3215, -0.1198), (-0.05508, 0.3252, -0.1189), (0.05508, 0.3252, -0.1189), (-0.05508, 0.329, -0.1178), (0.05508, 0.329, -0.1178), (-0.05508, 0.3328, -0.1165), (0.05508, 0.3328, -0.1165), (-0.05508, 0.3366, -0.1149), (0.05508, 0.3366, -0.1149), (-0.05508, 0.3406, -0.1131), (0.05508, 0.3406, -0.1131), (-0.05508, 0.3446, -0.1112), (0.05508, 0.3446, -0.1112), (-0.05508, 0.3487, -0.1089), (0.05508, 0.3487, -0.1089), (-0.05508, 0.364, -0.09998), (0.05508, 0.364, -0.09998), (-0.05508, 0.364, -0.1574), (0.05508, 0.364, -0.1574), (-0.05508, 0.3559, -0.1615), (0.05508, 0.3559, -0.1615), (-0.05508, 0.3514, -0.1636), (0.05508, 0.3514, -0.1636), (-0.05508, 0.3466, -0.1655), (0.05508, 0.3466, -0.1655), (-0.05508, 0.3418, -0.1672), (0.05508, 0.3418, -0.1672), (-0.05508, 0.3368, -0.1689), (0.05508, 0.3368, -0.1689), (-0.05508, 0.3318, -0.1703), (0.05508, 0.3318, -0.1703), (-0.05508, 0.3269, -0.1716), (0.05508, 0.3269, -0.1716), (-0.05508, 0.322, -0.1727), (0.05508, 0.322, -0.1727), (-0.05508, 0.3172, -0.1736), (0.05508, 0.3172, -0.1736), (-0.05508, 0.3125, -0.1742), (0.05508, 0.3125, -0.1742), (-0.05508, 0.3081, -0.1746), (0.05508, 0.3081, -0.1746), (-0.05508, 0.3038, -0.1748), (0.05508, 0.3038, -0.1748), (-0.05508, 0.2917, -0.1741), (0.05508, 0.2917, -0.1741), (-0.05508, 0.2805, -0.1722), (0.05508, 0.2805, -0.1722), (-0.05508, 0.2702, -0.1691), (0.05508, 0.2702, -0.1691), (-0.05508, 0.2608, -0.1649), (0.05508, 0.2608, -0.1649), (-0.05508, 0.2525, -0.1595), (0.05508, 0.2525, -0.1595), (-0.05508, 0.2452, -0.1531), (0.05508, 0.2452, -0.1531), (-0.05508, 0.2391, -0.1458), (0.05508, 0.2391, -0.1458), (-0.05508, 0.234, -0.1377), (0.05508, 0.234, -0.1377), (-0.05508, 0.2302, -0.1289), (0.05508, 0.2302, -0.1289), (-0.05508, 0.2274, -0.1194), (0.05508, 0.2274, -0.1194), (-0.05508, 0.2258, -0.1095), (0.05508, 0.2258, -0.1095), (-0.05508, 0.2253, -0.09933), (0.05508, 0.2253, -0.09933), (-0.05508, 0.2253, 0.00848), (0.05508, 0.2253, 0.00848), (-0.05508, 0.1872, 0.00848), (0.05508, 0.1872, 0.00848), (-0.05508, 0.1872, 0.02366), (0.05508, 0.1872, 0.02366), (-0.05508, 0.2834, 0.1169), (0.05508, 0.2834, 0.1169), (-0.05508, 0.2834, 0.0618), (0.05508, 0.2834, 0.0618), (0.05508, 0.3527, 0.0618), (0.05621, 0.3522, 0.06132), (0.05508, 0.3527, 0.00848), (0.05621, 0.3522, 0.008965), (0.05508, 0.2834, 0.00848), (0.05621, 0.2829, 0.008965), (0.05508, 0.2834, -0.09552), (0.05621, 0.2829, -0.09554), (0.05508, 0.2837, -0.1009), (0.05621, 0.2832, -0.1009), (0.05508, 0.2846, -0.1052), (0.05621, 0.2841, -0.1053), (0.05508, 0.2859, -0.1088), (0.05621, 0.2854, -0.109), (0.05508, 0.2875, -0.1117), (0.05621, 0.2871, -0.112), (0.05508, 0.2894, -0.1142), (0.05621, 0.289, -0.1145), (0.05508, 0.2916, -0.1162), (0.05621, 0.2913, -0.1166), (0.05508, 0.294, -0.1179), (0.05621, 0.2937, -0.1183), (0.05508, 0.2965, -0.1192), (0.05621, 0.2963, -0.1197), (0.05508, 0.2993, -0.1202), (0.05621, 0.2991, -0.1207), (0.05508, 0.302, -0.1209), (0.05621, 0.3019, -0.1214), (0.05508, 0.3047, -0.1213), (0.05621, 0.3047, -0.1218), (0.05508, 0.3074, -0.1214), (0.05621, 0.3074, -0.1219), (0.05508, 0.3108, -0.1213), (0.05621, 0.3108, -0.1218), (0.05508, 0.3143, -0.121), (0.05621, 0.3144, -0.1215), (0.05508, 0.3179, -0.1205), (0.05621, 0.318, -0.121), (0.05508, 0.3215, -0.1198), (0.05621, 0.3217, -0.1203), (0.05508, 0.3252, -0.1189), (0.05621, 0.3254, -0.1194), (0.05508, 0.329, -0.1178), (0.05621, 0.3291, -0.1183), (0.05508, 0.3328, -0.1165), (0.05621, 0.3329, -0.1169), (0.05508, 0.3366, -0.1149), (0.05621, 0.3368, -0.1154), (0.05508, 0.3406, -0.1131), (0.05621, 0.3408, -0.1136), (0.05508, 0.3446, -0.1112), (0.05621, 0.3448, -0.1116), (0.05508, 0.3487, -0.1089), (0.05621, 0.3489, -0.1094), (0.05508, 0.364, -0.09998), (0.05621, 0.3635, -0.1008), (0.05508, 0.364, -0.1574), (0.05621, 0.3635, -0.1571), (0.05508, 0.3559, -0.1615), (0.05621, 0.3557, -0.1611), (0.05508, 0.3514, -0.1636), (0.05621, 0.3512, -0.1631), (0.05508, 0.3466, -0.1655), (0.05621, 0.3465, -0.165), (0.05508, 0.3418, -0.1672), (0.05621, 0.3416, -0.1668), (0.05508, 0.3368, -0.1689), (0.05621, 0.3367, -0.1684), (0.05508, 0.3318, -0.1703), (0.05621, 0.3317, -0.1699), (0.05508, 0.3269, -0.1716), (0.05621, 0.3268, -0.1711), (0.05508, 0.322, -0.1727), (0.05621, 0.3219, -0.1722), (0.05508, 0.3172, -0.1736), (0.05621, 0.3171, -0.1731), (0.05508, 0.3125, -0.1742), (0.05621, 0.3125, -0.1737), (0.05508, 0.3081, -0.1746), (0.05621, 0.3081, -0.1741), (0.05508, 0.3038, -0.1748), (0.05621, 0.3038, -0.1743), (0.05508, 0.2917, -0.1741), (0.05621, 0.2918, -0.1737), (0.05508, 0.2805, -0.1722), (0.05621, 0.2806, -0.1718), (0.05508, 0.2702, -0.1691), (0.05621, 0.2703, -0.1687), (0.05508, 0.2608, -0.1649), (0.05621, 0.261, -0.1645), (0.05508, 0.2525, -0.1595), (0.05621, 0.2528, -0.1591), (0.05508, 0.2452, -0.1531), (0.05621, 0.2456, -0.1528), (0.05508, 0.2391, -0.1458), (0.05621, 0.2395, -0.1455), (0.05508, 0.234, -0.1377), (0.05621, 0.2345, -0.1375), (0.05508, 0.2302, -0.1289), (0.05621, 0.2306, -0.1287), (0.05508, 0.2274, -0.1194), (0.05621, 0.2279, -0.1193), (0.05508, 0.2258, -0.1095), (0.05621, 0.2263, -0.1095), (0.05508, 0.2253, -0.09933), (0.05621, 0.2258, -0.09931), (0.05508, 0.2253, 0.00848), (0.05621, 0.2258, 0.008965), (0.05508, 0.1872, 0.00848), (0.05621, 0.1877, 0.008965), (0.05508, 0.1872, 0.02366), (0.05621, 0.1877, 0.02346), (0.05508, 0.2834, 0.1169), (0.05621, 0.2829, 0.1157), (0.05508, 0.2834, 0.0618), (0.05621, 0.2829, 0.06132)], [], [(55, 57, 56), (55, 0, 57), (55, 1, 0), (54, 1, 55), (53, 1, 54), (52, 2, 53), (2, 1, 53), (52, 3, 2), (52, 4, 3), (51, 4, 52), (26, 28, 27), (51, 5, 4), (51, 6, 5), (51, 7, 6), (25, 28, 26), (50, 7, 51), (24, 28, 25), (50, 8, 7), (23, 28, 24), (50, 9, 8), (22, 28, 23), (50, 10, 9), (21, 28, 22), (20, 28, 21), (50, 11, 10), (49, 11, 50), (19, 28, 20), (49, 12, 11), (18, 28, 19), (49, 13, 12), (17, 28, 18), (49, 14, 13), (16, 28, 17), (49, 15, 14), (15, 28, 16), (49, 28, 15), (48, 28, 49), (47, 28, 48), (46, 28, 47), (45, 28, 46), (45, 29, 28), (44, 29, 45), (44, 30, 29), (44, 31, 30), (43, 31, 44), (43, 32, 31), (43, 33, 32), (43, 34, 33), (42, 34, 43), (42, 35, 34), (42, 36, 35), (41, 36, 42), (41, 37, 36), (41, 38, 37), (40, 38, 41), (40, 39, 38), (84, 86, 85), (83, 86, 84), (83, 87, 86), (82, 87, 83), (82, 88, 87), (81, 88, 82), (81, 89, 88), (80, 89, 81), (80, 90, 89), (79, 90, 80), (79, 91, 90), (78, 91, 79), (78, 92, 91), (77, 92, 78), (77, 93, 92), (76, 93, 77), (76, 94, 93), (75, 94, 76), (75, 95, 94), (74, 95, 75), (74, 96, 95), (73, 96, 74), (73, 97, 96), (72, 97, 73), (72, 98, 97), (71, 98, 72), (71, 99, 98), (71, 100, 99), (70, 100, 71), (69, 100, 70), (69, 101, 100), (69, 102, 101), (68, 102, 69), (68, 103, 102), (67, 103, 68), (67, 104, 103), (66, 104, 67), (66, 105, 104), (65, 105, 66), (64, 105, 65), (64, 106, 105), (64, 107, 106), (63, 107, 64), (63, 108, 107), (62, 108, 63), (62, 109, 108), (58, 60, 59), (58, 61, 60), (115, 117, 116), (115, 118, 117), (118, 120, 119), (118, 121, 120), (115, 121, 118), (115, 110, 121), (114, 112, 115), (112, 110, 115), (114, 113, 112), (111, 110, 112), (130, 122, 131), (122, 132, 131), (122, 133, 132), (130, 123, 122), (130, 126, 123), (126, 124, 123), (126, 125, 124), (130, 127, 126), (130, 128, 127), (130, 129, 128), (191, 189, 190), (134, 189, 191), (135, 189, 134), (135, 188, 189), (135, 187, 188), (136, 186, 187), (135, 136, 187), (137, 186, 136), (138, 186, 137), (138, 185, 186), (162, 160, 161), (139, 185, 138), (140, 185, 139), (141, 185, 140), (162, 159, 160), (141, 184, 185), (162, 158, 159), (142, 184, 141), (162, 157, 158), (143, 184, 142), (162, 156, 157), (144, 184, 143), (162, 155, 156), (162, 154, 155), (145, 184, 144), (145, 183, 184), (162, 153, 154), (146, 183, 145), (162, 152, 153), (147, 183, 146), (162, 151, 152), (148, 183, 147), (162, 150, 151), (149, 183, 148), (162, 149, 150), (162, 183, 149), (162, 182, 183), (162, 181, 182), (162, 180, 181), (162, 179, 180), (163, 179, 162), (163, 178, 179), (164, 178, 163), (165, 178, 164), (165, 177, 178), (166, 177, 165), (167, 177, 166), (168, 177, 167), (168, 176, 177), (169, 176, 168), (170, 176, 169), (170, 175, 176), (171, 175, 170), (172, 175, 171), (172, 174, 175), (173, 174, 172), (220, 218, 219), (220, 217, 218), (221, 217, 220), (221, 216, 217), (222, 216, 221), (222, 215, 216), (223, 215, 222), (223, 214, 215), (224, 214, 223), (224, 213, 214), (225, 213, 224), (225, 212, 213), (226, 212, 225), (226, 211, 212), (227, 211, 226), (227, 210, 211), (228, 210, 227), (228, 209, 210), (229, 209, 228), (229, 208, 209), (230, 208, 229), (230, 207, 208), (231, 207, 230), (231, 206, 207), (232, 206, 231), (232, 205, 206), (233, 205, 232), (234, 205, 233), (234, 204, 205), (234, 203, 204), (235, 203, 234), (236, 203, 235), (236, 202, 203), (237, 202, 236), (237, 201, 202), (238, 201, 237), (238, 200, 201), (239, 200, 238), (239, 199, 200), (239, 198, 199), (240, 198, 239), (241, 198, 240), (241, 197, 198), (242, 197, 241), (242, 196, 197), (243, 196, 242), (194, 192, 193), (195, 192, 194), (251, 249, 250), (252, 249, 251), (254, 252, 253), (255, 252, 254), (255, 249, 252), (244, 249, 255), (246, 248, 249), (244, 246, 249), (247, 248, 246), (244, 245, 246), (256, 264, 265), (266, 256, 265), (267, 256, 266), (257, 264, 256), (260, 264, 257), (258, 260, 257), (259, 260, 258), (261, 264, 260), (262, 264, 261), (263, 264, 262), (269, 271, 270, 268), (271, 273, 272, 270), (273, 275, 274, 272), (275, 277, 276, 274), (277, 279, 278, 276), (279, 281, 280, 278), (281, 283, 282, 280), (283, 285, 284, 282), (285, 287, 286, 284), (287, 289, 288, 286), (289, 291, 290, 288), (291, 269, 268, 290), (293, 295, 294, 292), (295, 297, 296, 294), (297, 299, 298, 296), (299, 301, 300, 298), (301, 303, 302, 300), (303, 305, 304, 302), (305, 307, 306, 304), (307, 309, 308, 306), (309, 311, 310, 308), (311, 313, 312, 310), (313, 315, 314, 312), (315, 293, 292, 314), (317, 319, 318, 316), (319, 321, 320, 318), (321, 323, 322, 320), (323, 325, 324, 322), (325, 327, 326, 324), (327, 329, 328, 326), (329, 331, 330, 328), (331, 333, 332, 330), (333, 335, 334, 332), (335, 337, 336, 334), (337, 339, 338, 336), (339, 317, 316, 338), (341, 343, 342, 340), (343, 345, 344, 342), (345, 347, 346, 344), (347, 349, 348, 346), (349, 351, 350, 348), (351, 353, 352, 350), (353, 355, 354, 352), (355, 357, 356, 354), (357, 359, 358, 356), (359, 361, 360, 358), (361, 363, 362, 360), (363, 341, 340, 362), (365, 367, 366, 364), (367, 369, 368, 366), (369, 371, 370, 368), (371, 373, 372, 370), (373, 375, 374, 372), (375, 377, 376, 374), (377, 379, 378, 376), (379, 381, 380, 378), (381, 383, 382, 380), (383, 385, 384, 382), (385, 387, 386, 384), (387, 365, 364, 386), (389, 391, 390, 388), (391, 393, 392, 390), (393, 395, 394, 392), (395, 397, 396, 394), (397, 399, 398, 396), (399, 401, 400, 398), (401, 403, 402, 400), (403, 405, 404, 402), (405, 407, 406, 404), (407, 409, 408, 406), (409, 411, 410, 408), (411, 389, 388, 410), (413, 415, 414, 412), (415, 417, 416, 414), (417, 419, 418, 416), (419, 413, 412, 418), (421, 423, 422, 420), (423, 425, 424, 422), (425, 427, 426, 424), (427, 421, 420, 426), (429, 431, 430, 428), (431, 433, 432, 430), (433, 435, 434, 432), (435, 429, 428, 434), (437, 439, 438, 436), (439, 441, 440, 438), (441, 443, 442, 440), (443, 445, 444, 442), (445, 447, 446, 444), (447, 449, 448, 446), (449, 451, 450, 448), (451, 453, 452, 450), (453, 455, 454, 452), (455, 457, 456, 454), (457, 459, 458, 456), (459, 461, 460, 458), (461, 463, 462, 460), (463, 465, 464, 462), (465, 467, 466, 464), (467, 469, 468, 466), (469, 471, 470, 468), (471, 473, 472, 470), (473, 475, 474, 472), (475, 477, 476, 474), (477, 479, 478, 476), (479, 481, 480, 478), (481, 483, 482, 480), (483, 485, 484, 482), (485, 487, 486, 484), (487, 489, 488, 486), (489, 491, 490, 488), (491, 493, 492, 490), (493, 495, 494, 492), (495, 497, 496, 494), (497, 499, 498, 496), (499, 501, 500, 498), (501, 503, 502, 500), (503, 505, 504, 502), (505, 507, 506, 504), (507, 509, 508, 506), (509, 511, 510, 508), (511, 513, 512, 510), (513, 515, 514, 512), (515, 517, 516, 514), (517, 519, 518, 516), (519, 521, 520, 518), (521, 523, 522, 520), (523, 525, 524, 522), (525, 527, 526, 524), (527, 529, 528, 526), (529, 531, 530, 528), (531, 437, 436, 530), (533, 535, 534, 532), (535, 537, 536, 534), (537, 539, 538, 536), (539, 541, 540, 538), (541, 543, 542, 540), (543, 545, 544, 542), (545, 547, 546, 544), (547, 549, 548, 546), (549, 551, 550, 548), (551, 553, 552, 550), (553, 555, 554, 552), (555, 557, 556, 554), (557, 559, 558, 556), (559, 561, 560, 558), (561, 563, 562, 560), (563, 565, 564, 562), (565, 567, 566, 564), (567, 569, 568, 566), (569, 571, 570, 568), (571, 573, 572, 570), (573, 575, 574, 572), (575, 577, 576, 574), (577, 579, 578, 576), (579, 581, 580, 578), (581, 583, 582, 580), (583, 585, 584, 582), (585, 587, 586, 584), (587, 589, 588, 586), (589, 591, 590, 588), (591, 593, 592, 590), (593, 595, 594, 592), (595, 597, 596, 594), (597, 599, 598, 596), (599, 601, 600, 598), (601, 603, 602, 600), (603, 605, 604, 602), (605, 607, 606, 604), (607, 609, 608, 606), (609, 611, 610, 608), (611, 613, 612, 610), (613, 615, 614, 612), (615, 617, 616, 614), (617, 619, 618, 616), (619, 621, 620, 618), (621, 623, 622, 620), (623, 625, 624, 622), (625, 627, 626, 624), (627, 533, 532, 626), (629, 631, 630, 628), (631, 633, 632, 630), (633, 635, 634, 632), (635, 637, 636, 634), (637, 639, 638, 636), (639, 641, 640, 638), (641, 643, 642, 640), (643, 645, 644, 642), (645, 647, 646, 644), (647, 649, 648, 646), (649, 651, 650, 648), (651, 653, 652, 650), (653, 655, 654, 652), (655, 657, 656, 654), (657, 659, 658, 656), (659, 661, 660, 658), (661, 663, 662, 660), (663, 665, 664, 662), (665, 667, 666, 664), (667, 669, 668, 666), (669, 671, 670, 668), (671, 673, 672, 670), (673, 675, 674, 672), (675, 677, 676, 674), (677, 679, 678, 676), (679, 681, 680, 678), (681, 683, 682, 680), (683, 685, 684, 682), (685, 687, 686, 684), (687, 689, 688, 686), (689, 691, 690, 688), (691, 693, 692, 690), (693, 695, 694, 692), (695, 697, 696, 694), (697, 699, 698, 696), (699, 701, 700, 698), (701, 703, 702, 700), (703, 705, 704, 702), (705, 707, 706, 704), (707, 709, 708, 706), (709, 711, 710, 708), (711, 713, 712, 710), (713, 715, 714, 712), (715, 717, 716, 714), (717, 719, 718, 716), (719, 721, 720, 718), (721, 723, 722, 720), (723, 629, 628, 722), (725, 727, 726, 724), (727, 729, 728, 726), (729, 731, 730, 728), (731, 733, 732, 730), (733, 735, 734, 732), (735, 737, 736, 734), (737, 739, 738, 736), (739, 741, 740, 738), (741, 743, 742, 740), (743, 745, 744, 742), (745, 747, 746, 744), (747, 749, 748, 746), (749, 751, 750, 748), (751, 753, 752, 750), (753, 755, 754, 752), (755, 757, 756, 754), (757, 759, 758, 756), (759, 761, 760, 758), (761, 763, 762, 760), (763, 765, 764, 762), (765, 767, 766, 764), (767, 769, 768, 766), (769, 771, 770, 768), (771, 773, 772, 770), (773, 775, 774, 772), (775, 777, 776, 774), (777, 779, 778, 776), (779, 781, 780, 778), (781, 783, 782, 780), (783, 785, 784, 782), (785, 787, 786, 784), (787, 789, 788, 786), (789, 791, 790, 788), (791, 793, 792, 790), (793, 795, 794, 792), (795, 797, 796, 794), (797, 799, 798, 796), (799, 801, 800, 798), (801, 803, 802, 800), (803, 805, 804, 802), (805, 807, 806, 804), (807, 809, 808, 806), (809, 811, 810, 808), (811, 813, 812, 810), (813, 815, 814, 812), (815, 817, 816, 814), (817, 819, 818, 816), (819, 821, 820, 818), (821, 823, 822, 820), (823, 825, 824, 822), (825, 827, 826, 824), (827, 829, 828, 826), (829, 831, 830, 828), (831, 833, 832, 830), (833, 835, 834, 832), (835, 837, 836, 834), (837, 839, 838, 836), (839, 725, 724, 838), (841, 843, 842, 840), (843, 845, 844, 842), (845, 847, 846, 844), (847, 849, 848, 846), (849, 851, 850, 848), (851, 853, 852, 850), (853, 855, 854, 852), (855, 857, 856, 854), (857, 859, 858, 856), (859, 861, 860, 858), (861, 863, 862, 860), (863, 865, 864, 862), (865, 867, 866, 864), (867, 869, 868, 866), (869, 871, 870, 868), (871, 873, 872, 870), (873, 875, 874, 872), (875, 877, 876, 874), (877, 879, 878, 876), (879, 881, 880, 878), (881, 883, 882, 880), (883, 885, 884, 882), (885, 887, 886, 884), (887, 889, 888, 886), (889, 891, 890, 888), (891, 893, 892, 890), (893, 895, 894, 892), (895, 897, 896, 894), (897, 899, 898, 896), (899, 901, 900, 898), (901, 903, 902, 900), (903, 905, 904, 902), (905, 907, 906, 904), (907, 909, 908, 906), (909, 911, 910, 908), (911, 913, 912, 910), (913, 915, 914, 912), (915, 917, 916, 914), (917, 919, 918, 916), (919, 921, 920, 918), (921, 923, 922, 920), (923, 925, 924, 922), (925, 927, 926, 924), (927, 929, 928, 926), (929, 931, 930, 928), (931, 933, 932, 930), (933, 935, 934, 932), (935, 937, 936, 934), (937, 939, 938, 936), (939, 941, 940, 938), (941, 943, 942, 940), (943, 945, 944, 942), (945, 947, 946, 944), (947, 949, 948, 946), (949, 951, 950, 948), (951, 953, 952, 950), (953, 955, 954, 952), (955, 841, 840, 954), (957, 959, 958, 956), (959, 961, 960, 958), (961, 963, 962, 960), (963, 965, 964, 962), (965, 967, 966, 964), (967, 969, 968, 966), (969, 971, 970, 968), (971, 973, 972, 970), (973, 975, 974, 972), (975, 977, 976, 974), (977, 979, 978, 976), (979, 981, 980, 978), (981, 983, 982, 980), (983, 985, 984, 982), (985, 987, 986, 984), (987, 989, 988, 986), (989, 991, 990, 988), (991, 993, 992, 990), (993, 995, 994, 992), (995, 997, 996, 994), (997, 999, 998, 996), (999, 1001, 1000, 998), (1001, 1003, 1002, 1000), (1003, 1005, 1004, 1002), (1005, 1007, 1006, 1004), (1007, 1009, 1008, 1006), (1009, 1011, 1010, 1008), (1011, 1013, 1012, 1010), (1013, 1015, 1014, 1012), (1015, 1017, 1016, 1014), (1017, 1019, 1018, 1016), (1019, 1021, 1020, 1018), (1021, 1023, 1022, 1020), (1023, 1025, 1024, 1022), (1025, 1027, 1026, 1024), (1027, 1029, 1028, 1026), (1029, 1031, 1030, 1028), (1031, 1033, 1032, 1030), (1033, 1035, 1034, 1032), (1035, 1037, 1036, 1034), (1037, 1039, 1038, 1036), (1039, 1041, 1040, 1038), (1041, 1043, 1042, 1040), (1043, 1045, 1044, 1042), (1045, 1047, 1046, 1044), (1047, 1049, 1048, 1046), (1049, 1051, 1050, 1048), (1051, 1053, 1052, 1050), (1053, 1055, 1054, 1052), (1055, 1057, 1056, 1054), (1057, 1059, 1058, 1056), (1059, 1061, 1060, 1058), (1061, 1063, 1062, 1060), (1063, 1065, 1064, 1062), (1065, 1067, 1066, 1064), (1067, 1069, 1068, 1066), (1069, 1071, 1070, 1068), (1071, 957, 956, 1070)])
me_cutext.polygons.foreach_set('use_smooth', [0, 0, 0, 0, 0, 0, 0, 0, 0, 0, 0, 0, 0, 0, 0, 0, 0, 0, 0, 0, 0, 0, 0, 0, 0, 0, 0, 0, 0, 0, 0, 0, 0, 0, 0, 0, 0, 0, 0, 0, 0, 0, 0, 0, 0, 0, 0, 0, 0, 0, 0, 0, 0, 0, 0, 0, 0, 0, 0, 0, 0, 0, 0, 0, 0, 0, 0, 0, 0, 0, 0, 0, 0, 0, 0, 0, 0, 0, 0, 0, 0, 0, 0, 0, 0, 0, 0, 0, 0, 0, 0, 0, 0, 0, 0, 0, 0, 0, 0, 0, 0, 0, 0, 0, 0, 0, 0, 0, 0, 0, 0, 0, 0, 0, 0, 0, 0, 0, 0, 0, 0, 0, 0, 0, 0, 0, 0, 0, 0, 0, 0, 0, 0, 0, 0, 0, 0, 0, 0, 0, 0, 0, 0, 0, 0, 0, 0, 0, 0, 0, 0, 0, 0, 0, 0, 0, 0, 0, 0, 0, 0, 0, 0, 0, 0, 0, 0, 0, 0, 0, 0, 0, 0, 0, 0, 0, 0, 0, 0, 0, 0, 0, 0, 0, 0, 0, 0, 0, 0, 0, 0, 0, 0, 0, 0, 0, 0, 0, 0, 0, 0, 0, 0, 0, 0, 0, 0, 0, 0, 0, 0, 0, 0, 0, 0, 0, 0, 0, 0, 0, 0, 0, 0, 0, 0, 0, 0, 0, 0, 0, 0, 0, 0, 0, 0, 0, 0, 0, 0, 0, 0, 0, 0, 0, 0, 0, 0, 0, 1, 1, 1, 1, 1, 1, 1, 1, 1, 1, 1, 1, 1, 1, 1, 1, 1, 1, 1, 1, 1, 1, 1, 1, 1, 1, 1, 1, 1, 1, 1, 1, 1, 1, 1, 1, 1, 1, 1, 1, 1, 1, 1, 1, 1, 1, 1, 1, 1, 1, 1, 1, 1, 1, 1, 1, 1, 1, 1, 1, 1, 1, 1, 1, 1, 1, 1, 1, 1, 1, 1, 1, 1, 1, 1, 1, 1, 1, 1, 1, 1, 1, 1, 1, 1, 1, 1, 1, 1, 1, 1, 1, 1, 1, 1, 1, 1, 1, 1, 1, 1, 1, 1, 1, 1, 1, 1, 1, 1, 1, 1, 1, 1, 1, 1, 1, 1, 1, 1, 1, 1, 1, 1, 1, 1, 1, 1, 1, 1, 1, 1, 1, 1, 1, 1, 1, 1, 1, 1, 1, 1, 1, 1, 1, 1, 1, 1, 1, 1, 1, 1, 1, 1, 1, 1, 1, 1, 1, 1, 1, 1, 1, 1, 1, 1, 1, 1, 1, 1, 1, 1, 1, 1, 1, 1, 1, 1, 1, 1, 1, 1, 1, 1, 1, 1, 1, 1, 1, 1, 1, 1, 1, 1, 1, 1, 1, 1, 1, 1, 1, 1, 1, 1, 1, 1, 1, 1, 1, 1, 1, 1, 1, 1, 1, 1, 1, 1, 1, 1, 1, 1, 1, 1, 1, 1, 1, 1, 1, 1, 1, 1, 1, 1, 1, 1, 1, 1, 1, 1, 1, 1, 1, 1, 1, 1, 1, 1, 1, 1, 1, 1, 1, 1, 1, 1, 1, 1, 1, 1, 1, 1, 1, 1, 1, 1, 1, 1, 1, 1, 1, 1, 1, 1, 1, 1, 1, 1, 1, 1, 1, 1, 1, 1, 1, 1, 1, 1, 1, 1, 1, 1, 1, 1, 1, 1, 1, 1, 1, 1, 1, 1, 1, 1, 1, 1, 1, 1, 1, 1, 1, 1, 1, 1, 1, 1, 1, 1, 1, 1, 1, 1, 1, 1, 1, 1, 1, 1, 1, 1, 1, 1, 1, 1, 1, 1, 1, 1, 1, 1, 1, 1, 1, 1, 1, 1, 1, 1, 1, 1, 1, 1, 1, 1, 1, 1, 1, 1, 1, 1, 1, 1, 1, 1, 1, 1, 1, 1, 1, 1, 1, 1, 1, 1, 1, 1, 1, 1, 1, 1, 1, 1, 1, 1, 1, 1, 1, 1, 1, 1, 1, 1, 1, 1, 1, 1, 1, 1, 1, 1, 1, 1, 1])
me_cutext.materials.append(mat_material_001)
me_cutext.use_remesh_preserve_volume = False
me_cutext.use_remesh_preserve_attributes = False
me_cutext.use_mirror_vertex_groups = False
me_cutext.auto_texspace = False
me_cutext.update()
me_sphere = bpy.data.meshes.new('Sphere')
me_sphere.from_pydata([(0.0, -2.444e-08, -0.07446), (0.001643, 0.01435, 0.07303), (0.003223, 0.02816, 0.06879), (0.004679, 0.04087, 0.06191), (0.005955, 0.05202, 0.05265), (0.007003, 0.06117, 0.04137), (0.007781, 0.06797, 0.0285), (0.00826, 0.07216, 0.01453), (0.008422, 0.07357, 5.622e-09), (0.00826, 0.07216, -0.01453), (0.007781, 0.06797, -0.0285), (0.007003, 0.06117, -0.04137), (0.005955, 0.05202, -0.05265), (0.004679, 0.04087, -0.06191), (0.003223, 0.02816, -0.06879), (0.001643, 0.01435, -0.07303), (0.003223, 0.01352, 0.07303), (0.006322, 0.02652, 0.06879), (0.009178, 0.0385, 0.06191), (0.01168, 0.04901, 0.05265), (0.01374, 0.05762, 0.04137), (0.01526, 0.06403, 0.0285), (0.0162, 0.06797, 0.01453), (0.01652, 0.0693, 5.622e-09), (0.0162, 0.06797, -0.01453), (0.01526, 0.06403, -0.0285), (0.01374, 0.05762, -0.04137), (0.01168, 0.04901, -0.05265), (0.009178, 0.0385, -0.06191), (0.006322, 0.02652, -0.06879), (0.003223, 0.01352, -0.07303), (0.004679, 0.01217, 0.07303), (0.009178, 0.02387, 0.06879), (0.01332, 0.03465, 0.06191), (0.01696, 0.0441, 0.05265), (0.01994, 0.05186, 0.04137), (0.02216, 0.05762, 0.0285), (0.02352, 0.06117, 0.01453), (0.02398, 0.06237, 5.622e-09), (0.02352, 0.06117, -0.01453), (0.02216, 0.05762, -0.0285), (0.01994, 0.05186, -0.04137), (0.01696, 0.0441, -0.05265), (0.01332, 0.03465, -0.06191), (0.009178, 0.02387, -0.06879), (0.004679, 0.01217, -0.07303), (0.005955, 0.01035, 0.07303), (0.01168, 0.0203, 0.06879), (0.01696, 0.02947, 0.06191), (0.02159, 0.03751, 0.05265), (0.02538, 0.0441, 0.04137), (0.0282, 0.04901, 0.0285), (0.02994, 0.05202, 0.01453), (0.03053, 0.05304, 5.622e-09), (0.02994, 0.05202, -0.01453), (0.0282, 0.04901, -0.0285), (0.02538, 0.0441, -0.04137), (0.02159, 0.03751, -0.05265), (0.01696, 0.02947, -0.06191), (0.01168, 0.0203, -0.06879), (0.005955, 0.01035, -0.07303), (0.007003, 0.008131, 0.07303), (0.01374, 0.01595, 0.06879), (0.01994, 0.02315, 0.06191), (0.02538, 0.02947, 0.05265), (0.02985, 0.03465, 0.04137), (0.03316, 0.0385, 0.0285), (0.0352, 0.04087, 0.01453), (0.03589, 0.04168, 5.622e-09), (0.0352, 0.04087, -0.01453), (0.03316, 0.0385, -0.0285), (0.02985, 0.03465, -0.04137), (0.02538, 0.02947, -0.05265), (0.01994, 0.02315, -0.06191), (0.01374, 0.01595, -0.06879), (0.007003, 0.008131, -0.07303), (0.007781, 0.0056, 0.07303), (0.01526, 0.01099, 0.06879), (0.02216, 0.01595, 0.06191), (0.0282, 0.0203, 0.05265), (0.03316, 0.02387, 0.04137), (0.03685, 0.02652, 0.0285), (0.03912, 0.02816, 0.01453), (0.03988, 0.02871, 5.622e-09), (0.03912, 0.02816, -0.01453), (0.03685, 0.02652, -0.0285), (0.03316, 0.02387, -0.04137), (0.0282, 0.0203, -0.05265), (0.02216, 0.01595, -0.06191), (0.01526, 0.01099, -0.06879), (0.007781, 0.0056, -0.07303), (0.00826, 0.002855, 0.07303), (0.0162, 0.0056, 0.06879), (0.02352, 0.008131, 0.06191), (0.02994, 0.01035, 0.05265), (0.0352, 0.01217, 0.04137), (0.03912, 0.01352, 0.0285), (0.04153, 0.01435, 0.01453), (0.04234, 0.01463, 5.622e-09), (0.04153, 0.01435, -0.01453), (0.03912, 0.01352, -0.0285), (0.0352, 0.01217, -0.04137), (0.02994, 0.01035, -0.05265), (0.02352, 0.00813, -0.06191), (0.0162, 0.0056, -0.06879), (0.00826, 0.002855, -0.07303), (0.008422, -2.45e-08, 0.07303), (0.01652, -2.394e-08, 0.06879), (0.02398, -2.338e-08, 0.06191), (0.03053, -2.394e-08, 0.05265), (0.03589, -2.506e-08, 0.04137), (0.03988, -2.059e-08, 0.0285), (0.04234, -2.953e-08, 0.01453), (0.04317, -2.841e-08, 5.622e-09), (0.04234, -2.953e-08, -0.01453), (0.03988, -1.724e-08, -0.0285), (0.03589, -2.506e-08, -0.04137), (0.03053, -2.394e-08, -0.05265), (0.02398, -2.562e-08, -0.06191), (0.01652, -2.283e-08, -0.06879), (0.008422, -2.311e-08, -0.07303), (0.00826, -0.002855, 0.07303), (0.0162, -0.0056, 0.06879), (0.02352, -0.008131, 0.06191), (0.02994, -0.01035, 0.05265), (0.0352, -0.01217, 0.04137), (0.03912, -0.01352, 0.0285), (0.04153, -0.01435, 0.01453), (0.04234, -0.01463, 5.622e-09), (0.04153, -0.01435, -0.01453), (0.03912, -0.01352, -0.0285), (0.0352, -0.01217, -0.04137), (0.02994, -0.01035, -0.05265), (0.02352, -0.008131, -0.06191), (0.0162, -0.0056, -0.06879), (0.00826, -0.002855, -0.07303), (0.007781, -0.0056, 0.07303), (0.01526, -0.01099, 0.06879), (0.02216, -0.01595, 0.06191), (0.0282, -0.0203, 0.05265), (0.03316, -0.02387, 0.04137), (0.03685, -0.02652, 0.0285), (0.03912, -0.02816, 0.01453), (0.03988, -0.02871, 5.622e-09), (0.03912, -0.02816, -0.01453), (0.03685, -0.02652, -0.0285), (0.03316, -0.02387, -0.04137), (0.0282, -0.0203, -0.05265), (0.02216, -0.01595, -0.06191), (0.01526, -0.01099, -0.06879), (0.007781, -0.0056, -0.07303), (0.007003, -0.008131, 0.07303), (0.01374, -0.01595, 0.06879), (0.01994, -0.02315, 0.06191), (0.02538, -0.02947, 0.05265), (0.02985, -0.03465, 0.04137), (0.03316, -0.0385, 0.0285), (0.0352, -0.04087, 0.01453), (0.03589, -0.04168, 5.622e-09), (0.0352, -0.04087, -0.01453), (0.03316, -0.0385, -0.0285), (0.02985, -0.03465, -0.04137), (0.02538, -0.02947, -0.05265), (0.01994, -0.02315, -0.06191), (0.01374, -0.01595, -0.06879), (0.007003, -0.008131, -0.07303), (0.005955, -0.01035, 0.07303), (0.01168, -0.0203, 0.06879), (0.01696, -0.02947, 0.06191), (0.02159, -0.03751, 0.05265), (0.02538, -0.0441, 0.04137), (0.0282, -0.04901, 0.0285), (0.02994, -0.05202, 0.01453), (0.03053, -0.05304, 5.622e-09), (0.02994, -0.05202, -0.01453), (0.0282, -0.04901, -0.0285), (0.02538, -0.0441, -0.04137), (0.02159, -0.03751, -0.05265), (0.01696, -0.02947, -0.06191), (0.01168, -0.0203, -0.06879), (0.005955, -0.01035, -0.07303), (0.004679, -0.01217, 0.07303), (0.009178, -0.02387, 0.06879), (0.01332, -0.03465, 0.06191), (0.01696, -0.0441, 0.05265), (0.01994, -0.05186, 0.04137), (0.02216, -0.05762, 0.0285), (0.02352, -0.06117, 0.01453), (0.02398, -0.06237, 5.622e-09), (0.02352, -0.06117, -0.01453), (0.02216, -0.05762, -0.0285), (0.01994, -0.05186, -0.04137), (0.01696, -0.0441, -0.05265), (0.01332, -0.03465, -0.06191), (0.009178, -0.02387, -0.06879), (0.004679, -0.01217, -0.07303), (0.003223, -0.01352, 0.07303), (0.006322, -0.02652, 0.06879), (0.009178, -0.0385, 0.06191), (0.01168, -0.04901, 0.05265), (0.01374, -0.05762, 0.04137), (0.01526, -0.06403, 0.0285), (0.0162, -0.06797, 0.01453), (0.01652, -0.0693, 5.622e-09), (0.0162, -0.06797, -0.01453), (0.01526, -0.06403, -0.0285), (0.01374, -0.05762, -0.04137), (0.01168, -0.04901, -0.05265), (0.009178, -0.0385, -0.06191), (0.006322, -0.02652, -0.06879), (0.003223, -0.01352, -0.07303), (0.001643, -0.01435, 0.07303), (0.003223, -0.02816, 0.06879), (0.004679, -0.04087, 0.06191), (0.005955, -0.05202, 0.05265), (0.007003, -0.06117, 0.04137), (0.007781, -0.06797, 0.0285), (0.00826, -0.07216, 0.01453), (0.008422, -0.07357, 5.622e-09), (0.00826, -0.07216, -0.01453), (0.007781, -0.06797, -0.0285), (0.007003, -0.06117, -0.04137), (0.005955, -0.05202, -0.05265), (0.004679, -0.04087, -0.06191), (0.003223, -0.02816, -0.06879), (0.001643, -0.01435, -0.07303), (-3.113e-10, -0.01463, 0.07303), (1.779e-09, -0.02871, 0.06879), (1.136e-09, -0.04168, 0.06191), (-1.115e-09, -0.05304, 0.05265), (-3.689e-09, -0.06237, 0.04137), (2.744e-09, -0.0693, 0.0285), (-3.689e-09, -0.07357, 0.01453), (-4.332e-09, -0.07501, 5.622e-09), (-3.689e-09, -0.07357, -0.01453), (2.744e-09, -0.0693, -0.0285), (-3.689e-09, -0.06237, -0.04137), (-1.115e-09, -0.05304, -0.05265), (-4.722e-10, -0.04168, -0.06191), (1.711e-10, -0.02871, -0.06879), (1.711e-10, -0.01463, -0.07303), (-0.001643, -0.01435, 0.07303), (-0.003223, -0.02816, 0.06879), (-0.004679, -0.04087, 0.06191), (-0.005955, -0.05202, 0.05265), (-0.007003, -0.06117, 0.04137), (-0.007781, -0.06797, 0.0285), (-0.00826, -0.07216, 0.01453), (-0.008422, -0.07357, 5.622e-09), (-0.00826, -0.07216, -0.01453), (-0.007781, -0.06797, -0.0285), (-0.007003, -0.06117, -0.04137), (-0.005955, -0.05202, -0.05265), (-0.004679, -0.04087, -0.06191), (-0.003223, -0.02816, -0.06879), (-0.001643, -0.01435, -0.07303), (-5.383e-09, -4.702e-08, 0.07446), (-0.003223, -0.01352, 0.07303), (-0.006322, -0.02652, 0.06879), (-0.009178, -0.0385, 0.06191), (-0.01168, -0.04901, 0.05265), (-0.01374, -0.05762, 0.04137), (-0.01526, -0.06403, 0.0285), (-0.0162, -0.06797, 0.01453), (-0.01652, -0.0693, 5.622e-09), (-0.0162, -0.06797, -0.01453), (-0.01526, -0.06403, -0.0285), (-0.01374, -0.05762, -0.04137), (-0.01168, -0.04901, -0.05265), (-0.009178, -0.0385, -0.06191), (-0.006322, -0.02652, -0.06879), (-0.003223, -0.01352, -0.07303), (-0.004679, -0.01217, 0.07303), (-0.009178, -0.02387, 0.06879), (-0.01332, -0.03465, 0.06191), (-0.01696, -0.0441, 0.05265), (-0.01994, -0.05186, 0.04137), (-0.02216, -0.05762, 0.0285), (-0.02352, -0.06117, 0.01453), (-0.02398, -0.06237, 5.622e-09), (-0.02352, -0.06117, -0.01453), (-0.02216, -0.05762, -0.0285), (-0.01994, -0.05186, -0.04137), (-0.01696, -0.0441, -0.05265), (-0.01332, -0.03465, -0.06191), (-0.009178, -0.02387, -0.06879), (-0.004679, -0.01217, -0.07303), (-0.005955, -0.01035, 0.07303), (-0.01168, -0.0203, 0.06879), (-0.01696, -0.02947, 0.06191), (-0.02159, -0.03751, 0.05265), (-0.02538, -0.0441, 0.04137), (-0.0282, -0.04901, 0.0285), (-0.02994, -0.05202, 0.01453), (-0.03053, -0.05304, 5.622e-09), (-0.02994, -0.05202, -0.01453), (-0.0282, -0.04901, -0.0285), (-0.02538, -0.0441, -0.04137), (-0.02159, -0.03751, -0.05265), (-0.01696, -0.02947, -0.06191), (-0.01168, -0.0203, -0.06879), (-0.005955, -0.01035, -0.07303), (-0.007003, -0.008131, 0.07303), (-0.01374, -0.01595, 0.06879), (-0.01994, -0.02315, 0.06191), (-0.02538, -0.02947, 0.05265), (-0.02985, -0.03465, 0.04137), (-0.03316, -0.0385, 0.0285), (-0.0352, -0.04087, 0.01453), (-0.03589, -0.04168, 5.622e-09), (-0.0352, -0.04087, -0.01453), (-0.03316, -0.0385, -0.0285), (-0.02985, -0.03465, -0.04137), (-0.02538, -0.02947, -0.05265), (-0.01994, -0.02315, -0.06191), (-0.01374, -0.01595, -0.06879), (-0.007003, -0.008131, -0.07303), (-0.007781, -0.0056, 0.07303), (-0.01526, -0.01099, 0.06879), (-0.02216, -0.01595, 0.06191), (-0.0282, -0.0203, 0.05265), (-0.03316, -0.02387, 0.04137), (-0.03685, -0.02652, 0.0285), (-0.03912, -0.02816, 0.01453), (-0.03988, -0.02871, 5.622e-09), (-0.03912, -0.02816, -0.01453), (-0.03685, -0.02652, -0.0285), (-0.03316, -0.02387, -0.04137), (-0.0282, -0.0203, -0.05265), (-0.02216, -0.01595, -0.06191), (-0.01526, -0.01099, -0.06879), (-0.007781, -0.0056, -0.07303), (-0.00826, -0.002855, 0.07303), (-0.0162, -0.0056, 0.06879), (-0.02352, -0.008131, 0.06191), (-0.02994, -0.01035, 0.05265), (-0.0352, -0.01217, 0.04137), (-0.03912, -0.01352, 0.0285), (-0.04153, -0.01435, 0.01453), (-0.04234, -0.01463, 5.622e-09), (-0.04153, -0.01435, -0.01453), (-0.03912, -0.01352, -0.0285), (-0.0352, -0.01217, -0.04137), (-0.02994, -0.01035, -0.05265), (-0.02352, -0.008131, -0.06191), (-0.0162, -0.0056, -0.06879), (-0.00826, -0.002855, -0.07303), (-0.008422, -2.338e-08, 0.07303), (-0.01652, -2.115e-08, 0.06879), (-0.02398, -2.115e-08, 0.06191), (-0.03053, -1.388e-08, 0.05265), (-0.03589, -1.053e-08, 0.04137), (-0.03988, -2.394e-08, 0.0285), (-0.04234, -7.176e-09, 0.01453), (-0.04317, -1.053e-08, 5.622e-09), (-0.04234, -7.176e-09, -0.01453), (-0.03988, -2.394e-08, -0.0285), (-0.03589, -1.053e-08, -0.04137), (-0.03053, -1.388e-08, -0.05265), (-0.02398, -1.947e-08, -0.06191), (-0.01652, -1.891e-08, -0.06879), (-0.008422, -2.366e-08, -0.07303), (-0.00826, 0.002855, 0.07303), (-0.0162, 0.0056, 0.06879), (-0.02352, 0.00813, 0.06191), (-0.02994, 0.01035, 0.05265), (-0.0352, 0.01217, 0.04137), (-0.03912, 0.01352, 0.0285), (-0.04153, 0.01435, 0.01453), (-0.04234, 0.01463, 5.622e-09), (-0.04153, 0.01435, -0.01453), (-0.03912, 0.01352, -0.0285), (-0.0352, 0.01217, -0.04137), (-0.02994, 0.01035, -0.05265), (-0.02352, 0.00813, -0.06191), (-0.0162, 0.0056, -0.06879), (-0.00826, 0.002855, -0.07303), (-0.007781, 0.0056, 0.07303), (-0.01526, 0.01099, 0.06879), (-0.02216, 0.01595, 0.06191), (-0.0282, 0.0203, 0.05265), (-0.03316, 0.02387, 0.04137), (-0.03685, 0.02652, 0.0285), (-0.03912, 0.02816, 0.01453), (-0.03988, 0.02871, 5.622e-09), (-0.03912, 0.02816, -0.01453), (-0.03685, 0.02652, -0.0285), (-0.03316, 0.02387, -0.04137), (-0.0282, 0.0203, -0.05265), (-0.02216, 0.01595, -0.06191), (-0.01526, 0.01099, -0.06879), (-0.007781, 0.0056, -0.07303), (-0.007003, 0.008131, 0.07303), (-0.01374, 0.01595, 0.06879), (-0.01994, 0.02315, 0.06191), (-0.02538, 0.02947, 0.05265), (-0.02985, 0.03465, 0.04137), (-0.03316, 0.0385, 0.0285), (-0.0352, 0.04087, 0.01453), (-0.03589, 0.04168, 5.622e-09), (-0.0352, 0.04087, -0.01453), (-0.03316, 0.0385, -0.0285), (-0.02985, 0.03465, -0.04137), (-0.02538, 0.02947, -0.05265), (-0.01994, 0.02315, -0.06191), (-0.01374, 0.01595, -0.06879), (-0.007003, 0.00813, -0.07303), (-0.005955, 0.01035, 0.07303), (-0.01168, 0.0203, 0.06879), (-0.01696, 0.02947, 0.06191), (-0.02159, 0.03751, 0.05265), (-0.02538, 0.0441, 0.04137), (-0.0282, 0.04901, 0.0285), (-0.02994, 0.05202, 0.01453), (-0.03053, 0.05304, 5.622e-09), (-0.02994, 0.05202, -0.01453), (-0.0282, 0.04901, -0.0285), (-0.02538, 0.0441, -0.04137), (-0.02159, 0.03751, -0.05265), (-0.01696, 0.02947, -0.06191), (-0.01168, 0.0203, -0.06879), (-0.005955, 0.01035, -0.07303), (-0.004679, 0.01217, 0.07303), (-0.009178, 0.02387, 0.06879), (-0.01332, 0.03465, 0.06191), (-0.01696, 0.0441, 0.05265), (-0.01994, 0.05186, 0.04137), (-0.02216, 0.05762, 0.0285), (-0.02352, 0.06117, 0.01453), (-0.02398, 0.06237, 5.622e-09), (-0.02352, 0.06117, -0.01453), (-0.02216, 0.05762, -0.0285), (-0.01994, 0.05186, -0.04137), (-0.01696, 0.0441, -0.05265), (-0.01332, 0.03465, -0.06191), (-0.009178, 0.02387, -0.06879), (-0.004679, 0.01217, -0.07303), (-0.003223, 0.01352, 0.07303), (-0.006322, 0.02652, 0.06879), (-0.009178, 0.0385, 0.06191), (-0.01168, 0.04901, 0.05265), (-0.01374, 0.05762, 0.04137), (-0.01526, 0.06403, 0.0285), (-0.0162, 0.06797, 0.01453), (-0.01652, 0.0693, 5.622e-09), (-0.0162, 0.06797, -0.01453), (-0.01526, 0.06403, -0.0285), (-0.01374, 0.05762, -0.04137), (-0.01168, 0.04901, -0.05265), (-0.009178, 0.0385, -0.06191), (-0.006322, 0.02652, -0.06879), (-0.003223, 0.01352, -0.07303), (-0.001643, 0.01435, 0.07303), (-0.003223, 0.02816, 0.06879), (-0.004679, 0.04087, 0.06191), (-0.005955, 0.05202, 0.05265), (-0.007003, 0.06117, 0.04137), (-0.007781, 0.06797, 0.0285), (-0.00826, 0.07216, 0.01453), (-0.008422, 0.07357, 5.622e-09), (-0.00826, 0.07216, -0.01453), (-0.007781, 0.06797, -0.0285), (-0.007003, 0.06117, -0.04137), (-0.005955, 0.05202, -0.05265), (-0.004679, 0.04087, -0.06191), (-0.003223, 0.02816, -0.06879), (-0.001643, 0.01435, -0.07303), (1.619e-09, 0.01463, 0.07303), (3.388e-09, 0.02871, 0.06879), (4.674e-09, 0.04168, 0.06191), (6.604e-09, 0.05304, 0.05265), (1.175e-08, 0.06237, 0.04137), (2.744e-09, 0.0693, 0.0285), (1.111e-08, 0.07357, 0.01453), (1.175e-08, 0.07501, 5.622e-09), (1.111e-08, 0.07357, -0.01453), (2.744e-09, 0.0693, -0.0285), (1.175e-08, 0.06237, -0.04137), (6.604e-09, 0.05304, -0.05265), (5.317e-09, 0.04168, -0.06191), (3.388e-09, 0.02871, -0.06879), (6.536e-10, 0.01463, -0.07303)], [], [(469, 468, 2, 3), (477, 476, 10, 11), (470, 469, 3, 4), (478, 477, 11, 12), (471, 470, 4, 5), (479, 478, 12, 13), (472, 471, 5, 6), (480, 479, 13, 14), (473, 472, 6, 7), (481, 480, 14, 15), (474, 473, 7, 8), (467, 256, 1), (0, 481, 15), (475, 474, 8, 9), (468, 467, 1, 2), (476, 475, 9, 10), (2, 1, 16, 17), (10, 9, 24, 25), (3, 2, 17, 18), (11, 10, 25, 26), (4, 3, 18, 19), (12, 11, 26, 27), (5, 4, 19, 20), (13, 12, 27, 28), (6, 5, 20, 21), (14, 13, 28, 29), (7, 6, 21, 22), (15, 14, 29, 30), (8, 7, 22, 23), (1, 256, 16), (0, 15, 30), (9, 8, 23, 24), (21, 20, 35, 36), (29, 28, 43, 44), (22, 21, 36, 37), (30, 29, 44, 45), (23, 22, 37, 38), (16, 256, 31), (0, 30, 45), (24, 23, 38, 39), (17, 16, 31, 32), (25, 24, 39, 40), (18, 17, 32, 33), (26, 25, 40, 41), (19, 18, 33, 34), (27, 26, 41, 42), (20, 19, 34, 35), (28, 27, 42, 43), (40, 39, 54, 55), (33, 32, 47, 48), (41, 40, 55, 56), (34, 33, 48, 49), (42, 41, 56, 57), (35, 34, 49, 50), (43, 42, 57, 58), (36, 35, 50, 51), (44, 43, 58, 59), (37, 36, 51, 52), (45, 44, 59, 60), (38, 37, 52, 53), (31, 256, 46), (0, 45, 60), (39, 38, 53, 54), (32, 31, 46, 47), (59, 58, 73, 74), (52, 51, 66, 67), (60, 59, 74, 75), (53, 52, 67, 68), (46, 256, 61), (0, 60, 75), (54, 53, 68, 69), (47, 46, 61, 62), (55, 54, 69, 70), (48, 47, 62, 63), (56, 55, 70, 71), (49, 48, 63, 64), (57, 56, 71, 72), (50, 49, 64, 65), (58, 57, 72, 73), (51, 50, 65, 66), (63, 62, 77, 78), (71, 70, 85, 86), (64, 63, 78, 79), (72, 71, 86, 87), (65, 64, 79, 80), (73, 72, 87, 88), (66, 65, 80, 81), (74, 73, 88, 89), (67, 66, 81, 82), (75, 74, 89, 90), (68, 67, 82, 83), (61, 256, 76), (0, 75, 90), (69, 68, 83, 84), (62, 61, 76, 77), (70, 69, 84, 85), (82, 81, 96, 97), (90, 89, 104, 105), (83, 82, 97, 98), (76, 256, 91), (0, 90, 105), (84, 83, 98, 99), (77, 76, 91, 92), (85, 84, 99, 100), (78, 77, 92, 93), (86, 85, 100, 101), (79, 78, 93, 94), (87, 86, 101, 102), (80, 79, 94, 95), (88, 87, 102, 103), (81, 80, 95, 96), (89, 88, 103, 104), (101, 100, 115, 116), (94, 93, 108, 109), (102, 101, 116, 117), (95, 94, 109, 110), (103, 102, 117, 118), (96, 95, 110, 111), (104, 103, 118, 119), (97, 96, 111, 112), (105, 104, 119, 120), (98, 97, 112, 113), (91, 256, 106), (0, 105, 120), (99, 98, 113, 114), (92, 91, 106, 107), (100, 99, 114, 115), (93, 92, 107, 108), (120, 119, 134, 135), (113, 112, 127, 128), (106, 256, 121), (0, 120, 135), (114, 113, 128, 129), (107, 106, 121, 122), (115, 114, 129, 130), (108, 107, 122, 123), (116, 115, 130, 131), (109, 108, 123, 124), (117, 116, 131, 132), (110, 109, 124, 125), (118, 117, 132, 133), (111, 110, 125, 126), (119, 118, 133, 134), (112, 111, 126, 127), (132, 131, 146, 147), (125, 124, 139, 140), (133, 132, 147, 148), (126, 125, 140, 141), (134, 133, 148, 149), (127, 126, 141, 142), (135, 134, 149, 150), (128, 127, 142, 143), (121, 256, 136), (0, 135, 150), (129, 128, 143, 144), (122, 121, 136, 137), (130, 129, 144, 145), (123, 122, 137, 138), (131, 130, 145, 146), (124, 123, 138, 139), (136, 256, 151), (0, 150, 165), (144, 143, 158, 159), (137, 136, 151, 152), (145, 144, 159, 160), (138, 137, 152, 153), (146, 145, 160, 161), (139, 138, 153, 154), (147, 146, 161, 162), (140, 139, 154, 155), (148, 147, 162, 163), (141, 140, 155, 156), (149, 148, 163, 164), (142, 141, 156, 157), (150, 149, 164, 165), (143, 142, 157, 158), (155, 154, 169, 170), (163, 162, 177, 178), (156, 155, 170, 171), (164, 163, 178, 179), (157, 156, 171, 172), (165, 164, 179, 180), (158, 157, 172, 173), (151, 256, 166), (0, 165, 180), (159, 158, 173, 174), (152, 151, 166, 167), (160, 159, 174, 175), (153, 152, 167, 168), (161, 160, 175, 176), (154, 153, 168, 169), (162, 161, 176, 177), (174, 173, 188, 189), (167, 166, 181, 182), (175, 174, 189, 190), (168, 167, 182, 183), (176, 175, 190, 191), (169, 168, 183, 184), (177, 176, 191, 192), (170, 169, 184, 185), (178, 177, 192, 193), (171, 170, 185, 186), (179, 178, 193, 194), (172, 171, 186, 187), (180, 179, 194, 195), (173, 172, 187, 188), (166, 256, 181), (0, 180, 195), (193, 192, 207, 208), (186, 185, 200, 201), (194, 193, 208, 209), (187, 186, 201, 202), (195, 194, 209, 210), (188, 187, 202, 203), (181, 256, 196), (0, 195, 210), (189, 188, 203, 204), (182, 181, 196, 197), (190, 189, 204, 205), (183, 182, 197, 198), (191, 190, 205, 206), (184, 183, 198, 199), (192, 191, 206, 207), (185, 184, 199, 200), (197, 196, 211, 212), (205, 204, 219, 220), (198, 197, 212, 213), (206, 205, 220, 221), (199, 198, 213, 214), (207, 206, 221, 222), (200, 199, 214, 215), (208, 207, 222, 223), (201, 200, 215, 216), (209, 208, 223, 224), (202, 201, 216, 217), (210, 209, 224, 225), (203, 202, 217, 218), (196, 256, 211), (0, 210, 225), (204, 203, 218, 219), (216, 215, 230, 231), (224, 223, 238, 239), (217, 216, 231, 232), (225, 224, 239, 240), (218, 217, 232, 233), (211, 256, 226), (0, 225, 240), (219, 218, 233, 234), (212, 211, 226, 227), (220, 219, 234, 235), (213, 212, 227, 228), (221, 220, 235, 236), (214, 213, 228, 229), (222, 221, 236, 237), (215, 214, 229, 230), (223, 222, 237, 238), (235, 234, 249, 250), (228, 227, 242, 243), (236, 235, 250, 251), (229, 228, 243, 244), (237, 236, 251, 252), (230, 229, 244, 245), (238, 237, 252, 253), (231, 230, 245, 246), (239, 238, 253, 254), (232, 231, 246, 247), (240, 239, 254, 255), (233, 232, 247, 248), (226, 256, 241), (0, 240, 255), (234, 233, 248, 249), (227, 226, 241, 242), (254, 253, 269, 270), (247, 246, 262, 263), (255, 254, 270, 271), (248, 247, 263, 264), (241, 256, 257), (0, 255, 271), (249, 248, 264, 265), (242, 241, 257, 258), (250, 249, 265, 266), (243, 242, 258, 259), (251, 250, 266, 267), (244, 243, 259, 260), (252, 251, 267, 268), (245, 244, 260, 261), (253, 252, 268, 269), (246, 245, 261, 262), (267, 266, 281, 282), (260, 259, 274, 275), (268, 267, 282, 283), (261, 260, 275, 276), (269, 268, 283, 284), (262, 261, 276, 277), (270, 269, 284, 285), (263, 262, 277, 278), (271, 270, 285, 286), (264, 263, 278, 279), (257, 256, 272), (0, 271, 286), (265, 264, 279, 280), (258, 257, 272, 273), (266, 265, 280, 281), (259, 258, 273, 274), (286, 285, 300, 301), (279, 278, 293, 294), (272, 256, 287), (0, 286, 301), (280, 279, 294, 295), (273, 272, 287, 288), (281, 280, 295, 296), (274, 273, 288, 289), (282, 281, 296, 297), (275, 274, 289, 290), (283, 282, 297, 298), (276, 275, 290, 291), (284, 283, 298, 299), (277, 276, 291, 292), (285, 284, 299, 300), (278, 277, 292, 293), (290, 289, 304, 305), (298, 297, 312, 313), (291, 290, 305, 306), (299, 298, 313, 314), (292, 291, 306, 307), (300, 299, 314, 315), (293, 292, 307, 308), (301, 300, 315, 316), (294, 293, 308, 309), (287, 256, 302), (0, 301, 316), (295, 294, 309, 310), (288, 287, 302, 303), (296, 295, 310, 311), (289, 288, 303, 304), (297, 296, 311, 312), (309, 308, 323, 324), (302, 256, 317), (0, 316, 331), (310, 309, 324, 325), (303, 302, 317, 318), (311, 310, 325, 326), (304, 303, 318, 319), (312, 311, 326, 327), (305, 304, 319, 320), (313, 312, 327, 328), (306, 305, 320, 321), (314, 313, 328, 329), (307, 306, 321, 322), (315, 314, 329, 330), (308, 307, 322, 323), (316, 315, 330, 331), (328, 327, 342, 343), (321, 320, 335, 336), (329, 328, 343, 344), (322, 321, 336, 337), (330, 329, 344, 345), (323, 322, 337, 338), (331, 330, 345, 346), (324, 323, 338, 339), (317, 256, 332), (0, 331, 346), (325, 324, 339, 340), (318, 317, 332, 333), (326, 325, 340, 341), (319, 318, 333, 334), (327, 326, 341, 342), (320, 319, 334, 335), (332, 256, 347), (0, 346, 361), (340, 339, 354, 355), (333, 332, 347, 348), (341, 340, 355, 356), (334, 333, 348, 349), (342, 341, 356, 357), (335, 334, 349, 350), (343, 342, 357, 358), (336, 335, 350, 351), (344, 343, 358, 359), (337, 336, 351, 352), (345, 344, 359, 360), (338, 337, 352, 353), (346, 345, 360, 361), (339, 338, 353, 354), (351, 350, 365, 366), (359, 358, 373, 374), (352, 351, 366, 367), (360, 359, 374, 375), (353, 352, 367, 368), (361, 360, 375, 376), (354, 353, 368, 369), (347, 256, 362), (0, 361, 376), (355, 354, 369, 370), (348, 347, 362, 363), (356, 355, 370, 371), (349, 348, 363, 364), (357, 356, 371, 372), (350, 349, 364, 365), (358, 357, 372, 373), (370, 369, 384, 385), (363, 362, 377, 378), (371, 370, 385, 386), (364, 363, 378, 379), (372, 371, 386, 387), (365, 364, 379, 380), (373, 372, 387, 388), (366, 365, 380, 381), (374, 373, 388, 389), (367, 366, 381, 382), (375, 374, 389, 390), (368, 367, 382, 383), (376, 375, 390, 391), (369, 368, 383, 384), (362, 256, 377), (0, 376, 391), (389, 388, 403, 404), (382, 381, 396, 397), (390, 389, 404, 405), (383, 382, 397, 398), (391, 390, 405, 406), (384, 383, 398, 399), (377, 256, 392), (0, 391, 406), (385, 384, 399, 400), (378, 377, 392, 393), (386, 385, 400, 401), (379, 378, 393, 394), (387, 386, 401, 402), (380, 379, 394, 395), (388, 387, 402, 403), (381, 380, 395, 396), (401, 400, 415, 416), (394, 393, 408, 409), (402, 401, 416, 417), (395, 394, 409, 410), (403, 402, 417, 418), (396, 395, 410, 411), (404, 403, 418, 419), (397, 396, 411, 412), (405, 404, 419, 420), (398, 397, 412, 413), (406, 405, 420, 421), (399, 398, 413, 414), (392, 256, 407), (0, 406, 421), (400, 399, 414, 415), (393, 392, 407, 408), (420, 419, 434, 435), (413, 412, 427, 428), (421, 420, 435, 436), (414, 413, 428, 429), (407, 256, 422), (0, 421, 436), (415, 414, 429, 430), (408, 407, 422, 423), (416, 415, 430, 431), (409, 408, 423, 424), (417, 416, 431, 432), (410, 409, 424, 425), (418, 417, 432, 433), (411, 410, 425, 426), (419, 418, 433, 434), (412, 411, 426, 427), (424, 423, 438, 439), (432, 431, 446, 447), (425, 424, 439, 440), (433, 432, 447, 448), (426, 425, 440, 441), (434, 433, 448, 449), (427, 426, 441, 442), (435, 434, 449, 450), (428, 427, 442, 443), (436, 435, 450, 451), (429, 428, 443, 444), (422, 256, 437), (0, 436, 451), (430, 429, 444, 445), (423, 422, 437, 438), (431, 430, 445, 446), (443, 442, 457, 458), (451, 450, 465, 466), (444, 443, 458, 459), (437, 256, 452), (0, 451, 466), (445, 444, 459, 460), (438, 437, 452, 453), (446, 445, 460, 461), (439, 438, 453, 454), (447, 446, 461, 462), (440, 439, 454, 455), (448, 447, 462, 463), (441, 440, 455, 456), (449, 448, 463, 464), (442, 441, 456, 457), (450, 449, 464, 465), (462, 461, 476, 477), (455, 454, 469, 470), (463, 462, 477, 478), (456, 455, 470, 471), (464, 463, 478, 479), (457, 456, 471, 472), (465, 464, 479, 480), (458, 457, 472, 473), (466, 465, 480, 481), (459, 458, 473, 474), (452, 256, 467), (0, 466, 481), (460, 459, 474, 475), (453, 452, 467, 468), (461, 460, 475, 476), (454, 453, 468, 469)])
me_sphere.polygons.foreach_set('use_smooth', [True] * 512)
me_sphere.materials.append(mat_material_002)
me_sphere.use_remesh_preserve_volume = False
me_sphere.use_remesh_preserve_attributes = False
me_sphere.use_mirror_vertex_groups = False
me_sphere.update()

# ---- objects
ob_door = bpy.data.objects.new('Door', me_cube)
ob_cylinder = bpy.data.objects.new('Cylinder', me_cylinder)
ob_text = bpy.data.objects.new('Text', me_cutext)
ob_sphere = bpy.data.objects.new('Sphere', me_sphere)
ob_lamp = bpy.data.objects.new('Lamp', light_lamp)
ob_camera = bpy.data.objects.new('Camera', cam_camera)

# ---- transforms, parenting, visibility, modifiers, constraints
ob_door.location = (0.0, 0.0, 1.6)
ob_door.lock_rotations_4d = False
ob_door.empty_display_type = 'ARROWS'
ob_door.lineart.crease_threshold = 0.0
ob_cylinder.parent = ob_door
ob_cylinder.matrix_parent_inverse = Matrix(((1.0, 0.0, 0.0, -0.0), (0.0, 1.0, 0.0, -0.0), (0.0, 0.0, 1.0, -1.6), (0.0, 0.0, 0.0, 1.0)))
ob_cylinder.location = (0.2434, 1.235, 1.691)
ob_cylinder.scale = (2.0, 1.1, 1.65)
ob_cylinder.lineart.crease_threshold = 0.0
ob_text.parent = ob_door
ob_text.matrix_parent_inverse = Matrix(((1.0, 0.0, 0.0, -0.0), (0.0, 1.0, 0.0, -0.0), (0.0, 0.0, 1.0, -1.6), (0.0, 0.0, 0.0, 1.0)))
ob_text.location = (0.007191, 0.7247, 2.464)
ob_text.scale = (2.0, 1.1, 1.65)
ob_text.lineart.crease_threshold = 0.0
ob_sphere.parent = ob_door
ob_sphere.matrix_parent_inverse = Matrix(((1.0, 0.0, 0.0, -0.0), (0.0, 1.0, 0.0, -0.0), (0.0, 0.0, 1.0, -1.6), (0.0, 0.0, 0.0, 1.0)))
ob_sphere.location = (0.3106, 1.233, 1.696)
ob_sphere.scale = (2.0, 1.1, 1.65)
ob_sphere.lineart.crease_threshold = 0.0
ob_lamp.location = (4.076, 1.005, 5.904)
ob_lamp.rotation_euler = (0.6503, 0.05522, 1.866)
ob_lamp.lock_rotations_4d = False
ob_lamp.empty_display_type = 'ARROWS'
ob_lamp.color = (0.0, 0.0, 0.0, 0.0)
ob_lamp.lineart.crease_threshold = 0.0
ob_camera.location = (7.481, -6.508, 5.344)
ob_camera.rotation_euler = (1.109, 0.0, 0.8149)
ob_camera.lock_rotations_4d = False
ob_camera.empty_display_type = 'ARROWS'
ob_camera.color = (0.0, 0.0, 0.0, 0.0)
ob_camera.display_type = 'WIRE'
ob_camera.lineart.crease_threshold = 0.0

# ---- collection membership
col_collection_1.objects.link(ob_door)
col_collection_1.objects.link(ob_cylinder)
col_collection_1.objects.link(ob_text)
col_collection_1.objects.link(ob_sphere)
col_collection_1.objects.link(ob_lamp)
col_collection_1.objects.link(ob_camera)

# ---- scene / render settings (as saved in the file)
scene.camera = ob_camera
scene.frame_start = 1; scene.frame_end = 250; scene.frame_set(1)
scene.render.engine = 'BLENDER_EEVEE_NEXT'
scene.render.resolution_percentage = 50
scene.render.dither_intensity = 0.0
scene.cycles.use_denoising = False
scene.cycles.samples = 128
scene.cycles.sampling_pattern = 'TABULATED_SOBOL'
scene.cycles.use_adaptive_sampling = False
scene.cycles.use_light_tree = False
scene.cycles.blur_glossy = 0.0
scene.cycles.sample_clamp_indirect = 0.0
scene.view_settings.view_transform = 'Standard'
bpy.context.view_layer.update()
